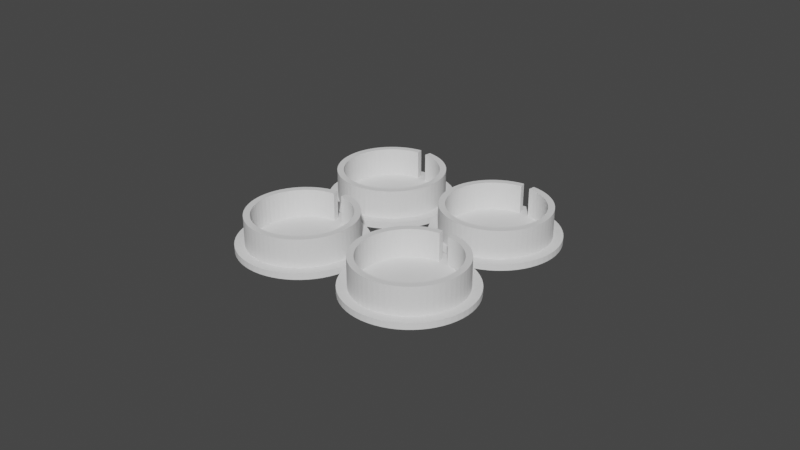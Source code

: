 # Source: 4_coin_base.blend  (saved by Blender 2.93.21; exported with 4.5.12 LTS)
import bpy
from mathutils import Matrix  # noqa: F401  (used for matrix-valued properties, if any)

bpy.ops.wm.read_factory_settings(use_empty=True)
scene = bpy.context.scene
scene.name = 'Scene'

# ---- collections
col_collection = bpy.data.collections.new('Collection'); scene.collection.children.link(col_collection)

# ---- world
world_world = bpy.data.worlds.new('World'); scene.world = world_world
world_world.use_nodes = True; world_world.node_tree.nodes.clear()
_N = world_world.node_tree.nodes; _L = world_world.node_tree.links
n0 = _N.new('ShaderNodeOutputWorld'); n0.name = 'World Output'; n0.location = (300, 300)
n1 = _N.new('ShaderNodeBackground'); n1.name = 'Background'; n1.location = (10, 300)
n1.inputs[0].default_value = (0.05088, 0.05088, 0.05088, 1.0)
_L.new(n1.outputs[0], n0.inputs[0])
n0.is_active_output = True
world_world.color = (0.05088, 0.05088, 0.05088)
world_world.use_sun_shadow = False
world_world.sun_shadow_jitter_overblur = 0.0

# ---- meshes
me_coin_base = bpy.data.meshes.new('coin_base')
me_coin_base.from_pydata([(0.001777, 0.01691, 0.002), (0.001777, 0.01691, 0.011), (0.003534, 0.01663, 0.011), (0.003534, 0.01663, 0.002), (0.005253, 0.01617, 0.011), (0.005253, 0.01617, 0.002), (0.006915, 0.01553, 0.011), (0.006915, 0.01553, 0.002), (0.0085, 0.01472, 0.011), (0.0085, 0.01472, 0.002), (0.009992, 0.01375, 0.011), (0.009992, 0.01375, 0.002), (0.01138, 0.01263, 0.011), (0.01138, 0.01263, 0.002), (0.01263, 0.01138, 0.011), (0.01263, 0.01138, 0.002), (0.01375, 0.009992, 0.011), (0.01375, 0.009992, 0.002), (0.01472, 0.0085, 0.011), (0.01472, 0.0085, 0.002), (0.01553, 0.006915, 0.011), (0.01553, 0.006915, 0.002), (0.01617, 0.005253, 0.011), (0.01617, 0.005253, 0.002), (0.01663, 0.003534, 0.011), (0.01663, 0.003534, 0.002), (0.01691, 0.001777, 0.011), (0.01691, 0.001777, 0.002), (0.017, -7.431e-10, 0.011), (0.017, -7.431e-10, 0.002), (0.01691, -0.001777, 0.011), (0.01691, -0.001777, 0.002), (0.01663, -0.003534, 0.011), (0.01663, -0.003534, 0.002), (0.01617, -0.005253, 0.011), (0.01617, -0.005253, 0.002), (0.01553, -0.006915, 0.011), (0.01553, -0.006915, 0.002), (0.01472, -0.0085, 0.011), (0.01472, -0.0085, 0.002), (0.01375, -0.009992, 0.011), (0.01375, -0.009992, 0.002), (0.01263, -0.01138, 0.011), (0.01263, -0.01138, 0.002), (0.01138, -0.01263, 0.011), (0.01138, -0.01263, 0.002), (0.009992, -0.01375, 0.011), (0.009992, -0.01375, 0.002), (0.0085, -0.01472, 0.011), (0.0085, -0.01472, 0.002), (0.006915, -0.01553, 0.011), (0.006915, -0.01553, 0.002), (0.005253, -0.01617, 0.011), (0.005253, -0.01617, 0.002), (0.003534, -0.01663, 0.011), (0.003534, -0.01663, 0.002), (0.001777, -0.01691, 0.011), (0.001777, -0.01691, 0.002), (-1.486e-09, -0.017, 0.011), (-1.486e-09, -0.017, 0.002), (-0.001777, -0.01691, 0.011), (-0.001777, -0.01691, 0.002), (-0.003535, -0.01663, 0.011), (-0.003535, -0.01663, 0.002), (-0.005253, -0.01617, 0.011), (-0.005253, -0.01617, 0.002), (-0.006915, -0.01553, 0.011), (-0.006915, -0.01553, 0.002), (-0.0085, -0.01472, 0.011), (-0.0085, -0.01472, 0.002), (-0.009992, -0.01375, 0.011), (-0.009992, -0.01375, 0.002), (-0.01138, -0.01263, 0.011), (-0.01138, -0.01263, 0.002), (-0.01263, -0.01138, 0.011), (-0.01263, -0.01138, 0.002), (-0.01375, -0.009992, 0.011), (-0.01375, -0.009992, 0.002), (-0.01472, -0.0085, 0.011), (-0.01472, -0.0085, 0.002), (-0.01553, -0.006915, 0.011), (-0.01553, -0.006915, 0.002), (-0.01617, -0.005253, 0.011), (-0.01617, -0.005253, 0.002), (-0.01663, -0.003535, 0.011), (-0.01663, -0.003535, 0.002), (-0.01691, -0.001777, 0.011), (-0.01691, -0.001777, 0.002), (-0.017, 2.027e-10, 0.011), (-0.017, 2.027e-10, 0.002), (-0.01691, 0.001777, 0.011), (-0.01691, 0.001777, 0.002), (-0.01663, 0.003534, 0.011), (-0.01663, 0.003534, 0.002), (-0.01617, 0.005253, 0.011), (-0.01617, 0.005253, 0.002), (-0.01553, 0.006915, 0.011), (-0.01553, 0.006915, 0.002), (-0.01472, 0.0085, 0.011), (-0.01472, 0.0085, 0.002), (-0.01375, 0.009992, 0.011), (-0.01375, 0.009992, 0.002), (-0.01263, 0.01138, 0.011), (-0.01263, 0.01138, 0.002), (-0.01138, 0.01263, 0.011), (-0.01138, 0.01263, 0.002), (-0.009992, 0.01375, 0.011), (-0.009992, 0.01375, 0.002), (-0.0085, 0.01472, 0.011), (-0.0085, 0.01472, 0.002), (-0.006915, 0.01553, 0.011), (-0.006915, 0.01553, 0.002), (-0.005253, 0.01617, 0.011), (-0.005253, 0.01617, 0.002), (-0.003535, 0.01663, 0.011), (-0.003535, 0.01663, 0.002), (-0.001777, 0.01691, 0.011), (-0.001777, 0.01691, 0.002), (0.001464, 0.01493, 0.002), (0.003119, 0.01467, 0.002), (0.003119, 0.01467, 0.011), (0.001464, 0.01493, 0.011), (0.004635, 0.01427, 0.002), (0.004635, 0.01427, 0.011), (0.006101, 0.0137, 0.002), (0.006101, 0.0137, 0.011), (0.0075, 0.01299, 0.002), (0.0075, 0.01299, 0.011), (0.008817, 0.01214, 0.002), (0.008817, 0.01214, 0.011), (0.01004, 0.01115, 0.002), (0.01004, 0.01115, 0.011), (0.01115, 0.01004, 0.002), (0.01115, 0.01004, 0.011), (0.01214, 0.008817, 0.002), (0.01214, 0.008817, 0.011), (0.01299, 0.0075, 0.002), (0.01299, 0.0075, 0.011), (0.0137, 0.006101, 0.002), (0.0137, 0.006101, 0.011), (0.01427, 0.004635, 0.002), (0.01427, 0.004635, 0.011), (0.01467, 0.003119, 0.002), (0.01467, 0.003119, 0.011), (0.01492, 0.001568, 0.002), (0.01492, 0.001568, 0.011), (0.015, -7.431e-10, 0.002), (0.015, -7.431e-10, 0.011), (0.01492, -0.001568, 0.002), (0.01492, -0.001568, 0.011), (0.01467, -0.003119, 0.002), (0.01467, -0.003119, 0.011), (0.01427, -0.004635, 0.002), (0.01427, -0.004635, 0.011), (0.0137, -0.006101, 0.002), (0.0137, -0.006101, 0.011), (0.01299, -0.0075, 0.002), (0.01299, -0.0075, 0.011), (0.01214, -0.008817, 0.002), (0.01214, -0.008817, 0.011), (0.01115, -0.01004, 0.002), (0.01115, -0.01004, 0.011), (0.01004, -0.01115, 0.002), (0.01004, -0.01115, 0.011), (0.008817, -0.01214, 0.002), (0.008817, -0.01214, 0.011), (0.0075, -0.01299, 0.002), (0.0075, -0.01299, 0.011), (0.006101, -0.0137, 0.002), (0.006101, -0.0137, 0.011), (0.004635, -0.01427, 0.002), (0.004635, -0.01427, 0.011), (0.003119, -0.01467, 0.002), (0.003119, -0.01467, 0.011), (0.001568, -0.01492, 0.002), (0.001568, -0.01492, 0.011), (-1.486e-09, -0.015, 0.002), (-1.486e-09, -0.015, 0.011), (-0.001568, -0.01492, 0.002), (-0.001568, -0.01492, 0.011), (-0.003119, -0.01467, 0.002), (-0.003119, -0.01467, 0.011), (-0.004635, -0.01427, 0.002), (-0.004635, -0.01427, 0.011), (-0.006101, -0.0137, 0.002), (-0.006101, -0.0137, 0.011), (-0.0075, -0.01299, 0.002), (-0.0075, -0.01299, 0.011), (-0.008817, -0.01214, 0.002), (-0.008817, -0.01214, 0.011), (-0.01004, -0.01115, 0.002), (-0.01004, -0.01115, 0.011), (-0.01115, -0.01004, 0.002), (-0.01115, -0.01004, 0.011), (-0.01214, -0.008817, 0.002), (-0.01214, -0.008817, 0.011), (-0.01299, -0.0075, 0.002), (-0.01299, -0.0075, 0.011), (-0.0137, -0.006101, 0.002), (-0.0137, -0.006101, 0.011), (-0.01427, -0.004635, 0.002), (-0.01427, -0.004635, 0.011), (-0.01467, -0.003119, 0.002), (-0.01467, -0.003119, 0.011), (-0.01492, -0.001568, 0.002), (-0.01492, -0.001568, 0.011), (-0.015, 2.027e-10, 0.002), (-0.015, 2.027e-10, 0.011), (-0.01492, 0.001568, 0.002), (-0.01492, 0.001568, 0.011), (-0.01467, 0.003119, 0.002), (-0.01467, 0.003119, 0.011), (-0.01427, 0.004635, 0.002), (-0.01427, 0.004635, 0.011), (-0.0137, 0.006101, 0.002), (-0.0137, 0.006101, 0.011), (-0.01299, 0.0075, 0.002), (-0.01299, 0.0075, 0.011), (-0.01214, 0.008817, 0.002), (-0.01214, 0.008817, 0.011), (-0.01115, 0.01004, 0.002), (-0.01115, 0.01004, 0.011), (-0.01004, 0.01115, 0.002), (-0.01004, 0.01115, 0.011), (-0.008817, 0.01214, 0.002), (-0.008817, 0.01214, 0.011), (-0.0075, 0.01299, 0.002), (-0.0075, 0.01299, 0.011), (-0.006101, 0.0137, 0.002), (-0.006101, 0.0137, 0.011), (-0.004635, 0.01427, 0.002), (-0.004635, 0.01427, 0.011), (-0.003119, 0.01467, 0.002), (-0.003119, 0.01467, 0.011), (-0.001464, 0.01493, 0.002), (-0.001464, 0.01493, 0.011), (0.0, 0.02, 0.0), (0.0, 0.02, 0.002), (0.002091, 0.01989, 0.002), (0.002091, 0.01989, 0.0), (0.004158, 0.01956, 0.002), (0.004158, 0.01956, 0.0), (0.00618, 0.01902, 0.002), (0.00618, 0.01902, 0.0), (0.008135, 0.01827, 0.002), (0.008135, 0.01827, 0.0), (0.01, 0.01732, 0.002), (0.01, 0.01732, 0.0), (0.01176, 0.01618, 0.002), (0.01176, 0.01618, 0.0), (0.01338, 0.01486, 0.002), (0.01338, 0.01486, 0.0), (0.01486, 0.01338, 0.002), (0.01486, 0.01338, 0.0), (0.01618, 0.01176, 0.002), (0.01618, 0.01176, 0.0), (0.01732, 0.01, 0.002), (0.01732, 0.01, 0.0), (0.01827, 0.008135, 0.002), (0.01827, 0.008135, 0.0), (0.01902, 0.00618, 0.002), (0.01902, 0.00618, 0.0), (0.01956, 0.004158, 0.002), (0.01956, 0.004158, 0.0), (0.01989, 0.002091, 0.002), (0.01989, 0.002091, 0.0), (0.02, -8.742e-10, 0.002), (0.02, -8.742e-10, 0.0), (0.01989, -0.002091, 0.002), (0.01989, -0.002091, 0.0), (0.01956, -0.004158, 0.002), (0.01956, -0.004158, 0.0), (0.01902, -0.00618, 0.002), (0.01902, -0.00618, 0.0), (0.01827, -0.008135, 0.002), (0.01827, -0.008135, 0.0), (0.01732, -0.01, 0.002), (0.01732, -0.01, 0.0), (0.01618, -0.01176, 0.002), (0.01618, -0.01176, 0.0), (0.01486, -0.01338, 0.002), (0.01486, -0.01338, 0.0), (0.01338, -0.01486, 0.002), (0.01338, -0.01486, 0.0), (0.01176, -0.01618, 0.002), (0.01176, -0.01618, 0.0), (0.01, -0.01732, 0.002), (0.01, -0.01732, 0.0), (0.008135, -0.01827, 0.002), (0.008135, -0.01827, 0.0), (0.00618, -0.01902, 0.002), (0.00618, -0.01902, 0.0), (0.004158, -0.01956, 0.002), (0.004158, -0.01956, 0.0), (0.002091, -0.01989, 0.002), (0.002091, -0.01989, 0.0), (-1.748e-09, -0.02, 0.002), (-1.748e-09, -0.02, 0.0), (-0.002091, -0.01989, 0.002), (-0.002091, -0.01989, 0.0), (-0.004158, -0.01956, 0.002), (-0.004158, -0.01956, 0.0), (-0.00618, -0.01902, 0.002), (-0.00618, -0.01902, 0.0), (-0.008135, -0.01827, 0.002), (-0.008135, -0.01827, 0.0), (-0.01, -0.01732, 0.002), (-0.01, -0.01732, 0.0), (-0.01176, -0.01618, 0.002), (-0.01176, -0.01618, 0.0), (-0.01338, -0.01486, 0.002), (-0.01338, -0.01486, 0.0), (-0.01486, -0.01338, 0.002), (-0.01486, -0.01338, 0.0), (-0.01618, -0.01176, 0.002), (-0.01618, -0.01176, 0.0), (-0.01732, -0.01, 0.002), (-0.01732, -0.01, 0.0), (-0.01827, -0.008135, 0.002), (-0.01827, -0.008135, 0.0), (-0.01902, -0.00618, 0.002), (-0.01902, -0.00618, 0.0), (-0.01956, -0.004158, 0.002), (-0.01956, -0.004158, 0.0), (-0.01989, -0.002091, 0.002), (-0.01989, -0.002091, 0.0), (-0.02, 2.385e-10, 0.002), (-0.02, 2.385e-10, 0.0), (-0.01989, 0.002091, 0.002), (-0.01989, 0.002091, 0.0), (-0.01956, 0.004158, 0.002), (-0.01956, 0.004158, 0.0), (-0.01902, 0.00618, 0.002), (-0.01902, 0.00618, 0.0), (-0.01827, 0.008135, 0.002), (-0.01827, 0.008135, 0.0), (-0.01732, 0.01, 0.002), (-0.01732, 0.01, 0.0), (-0.01618, 0.01176, 0.002), (-0.01618, 0.01176, 0.0), (-0.01486, 0.01338, 0.002), (-0.01486, 0.01338, 0.0), (-0.01338, 0.01486, 0.002), (-0.01338, 0.01486, 0.0), (-0.01176, 0.01618, 0.002), (-0.01176, 0.01618, 0.0), (-0.01, 0.01732, 0.002), (-0.01, 0.01732, 0.0), (-0.008135, 0.01827, 0.002), (-0.008135, 0.01827, 0.0), (-0.00618, 0.01902, 0.002), (-0.00618, 0.01902, 0.0), (-0.004158, 0.01956, 0.002), (-0.004158, 0.01956, 0.0), (-0.002091, 0.01989, 0.002), (-0.002091, 0.01989, 0.0)], [], [(0, 1, 2), (0, 2, 3), (3, 2, 4), (3, 4, 5), (5, 4, 6), (5, 6, 7), (7, 6, 8), (7, 8, 9), (9, 8, 10), (9, 10, 11), (11, 10, 12), (11, 12, 13), (13, 12, 14), (13, 14, 15), (15, 14, 16), (15, 16, 17), (17, 16, 18), (17, 18, 19), (19, 18, 20), (19, 20, 21), (21, 20, 22), (21, 22, 23), (23, 22, 24), (23, 24, 25), (25, 24, 26), (25, 26, 27), (27, 26, 28), (27, 28, 29), (29, 28, 30), (29, 30, 31), (31, 30, 32), (31, 32, 33), (33, 32, 34), (33, 34, 35), (35, 34, 36), (35, 36, 37), (37, 36, 38), (37, 38, 39), (39, 38, 40), (39, 40, 41), (41, 40, 42), (41, 42, 43), (43, 42, 44), (43, 44, 45), (45, 44, 46), (45, 46, 47), (47, 46, 48), (47, 48, 49), (49, 48, 50), (49, 50, 51), (51, 50, 52), (51, 52, 53), (53, 52, 54), (53, 54, 55), (55, 54, 56), (55, 56, 57), (57, 56, 58), (57, 58, 59), (59, 58, 60), (59, 60, 61), (61, 60, 62), (61, 62, 63), (63, 62, 64), (63, 64, 65), (65, 64, 66), (65, 66, 67), (67, 66, 68), (67, 68, 69), (69, 68, 70), (69, 70, 71), (71, 70, 72), (71, 72, 73), (73, 72, 74), (73, 74, 75), (75, 74, 76), (75, 76, 77), (77, 76, 78), (77, 78, 79), (79, 78, 80), (79, 80, 81), (81, 80, 82), (81, 82, 83), (83, 82, 84), (83, 84, 85), (85, 84, 86), (85, 86, 87), (87, 86, 88), (87, 88, 89), (89, 88, 90), (89, 90, 91), (91, 90, 92), (91, 92, 93), (93, 92, 94), (93, 94, 95), (95, 94, 96), (95, 96, 97), (97, 96, 98), (97, 98, 99), (99, 98, 100), (99, 100, 101), (101, 100, 102), (101, 102, 103), (103, 102, 104), (103, 104, 105), (105, 104, 106), (105, 106, 107), (107, 106, 108), (107, 108, 109), (109, 108, 110), (109, 110, 111), (111, 110, 112), (111, 112, 113), (113, 112, 114), (113, 114, 115), (115, 114, 116), (115, 116, 117), (118, 119, 120), (118, 120, 121), (119, 122, 123), (119, 123, 120), (122, 124, 125), (122, 125, 123), (124, 126, 127), (124, 127, 125), (126, 128, 129), (126, 129, 127), (128, 130, 131), (128, 131, 129), (130, 132, 133), (130, 133, 131), (132, 134, 135), (132, 135, 133), (134, 136, 137), (134, 137, 135), (136, 138, 139), (136, 139, 137), (138, 140, 141), (138, 141, 139), (140, 142, 143), (140, 143, 141), (142, 144, 145), (142, 145, 143), (144, 146, 147), (144, 147, 145), (146, 148, 149), (146, 149, 147), (148, 150, 151), (148, 151, 149), (150, 152, 153), (150, 153, 151), (152, 154, 155), (152, 155, 153), (154, 156, 157), (154, 157, 155), (156, 158, 159), (156, 159, 157), (158, 160, 161), (158, 161, 159), (160, 162, 163), (160, 163, 161), (162, 164, 165), (162, 165, 163), (164, 166, 167), (164, 167, 165), (166, 168, 169), (166, 169, 167), (168, 170, 171), (168, 171, 169), (170, 172, 173), (170, 173, 171), (172, 174, 175), (172, 175, 173), (174, 176, 177), (174, 177, 175), (176, 178, 179), (176, 179, 177), (178, 180, 181), (178, 181, 179), (180, 182, 183), (180, 183, 181), (182, 184, 185), (182, 185, 183), (184, 186, 187), (184, 187, 185), (186, 188, 189), (186, 189, 187), (188, 190, 191), (188, 191, 189), (190, 192, 193), (190, 193, 191), (192, 194, 195), (192, 195, 193), (194, 196, 197), (194, 197, 195), (196, 198, 199), (196, 199, 197), (198, 200, 201), (198, 201, 199), (200, 202, 203), (200, 203, 201), (202, 204, 205), (202, 205, 203), (204, 206, 207), (204, 207, 205), (206, 208, 209), (206, 209, 207), (208, 210, 211), (208, 211, 209), (210, 212, 213), (210, 213, 211), (212, 214, 215), (212, 215, 213), (214, 216, 217), (214, 217, 215), (216, 218, 219), (216, 219, 217), (218, 220, 221), (218, 221, 219), (220, 222, 223), (220, 223, 221), (222, 224, 225), (222, 225, 223), (224, 226, 227), (224, 227, 225), (226, 228, 229), (226, 229, 227), (228, 230, 231), (228, 231, 229), (230, 232, 233), (230, 233, 231), (232, 234, 235), (232, 235, 233), (1, 0, 118), (1, 118, 121), (0, 3, 119), (0, 119, 118), (2, 1, 121), (2, 121, 120), (3, 5, 122), (3, 122, 119), (4, 2, 120), (4, 120, 123), (5, 7, 124), (5, 124, 122), (6, 4, 123), (6, 123, 125), (7, 9, 126), (7, 126, 124), (8, 6, 125), (8, 125, 127), (9, 11, 128), (9, 128, 126), (10, 8, 127), (10, 127, 129), (11, 13, 130), (11, 130, 128), (12, 10, 129), (12, 129, 131), (13, 15, 132), (13, 132, 130), (14, 12, 131), (14, 131, 133), (15, 17, 134), (15, 134, 132), (16, 14, 133), (16, 133, 135), (17, 19, 136), (17, 136, 134), (18, 16, 135), (18, 135, 137), (19, 21, 138), (19, 138, 136), (20, 18, 137), (20, 137, 139), (21, 23, 140), (21, 140, 138), (22, 20, 139), (22, 139, 141), (23, 25, 142), (23, 142, 140), (24, 22, 141), (24, 141, 143), (25, 27, 144), (25, 144, 142), (26, 24, 143), (26, 143, 145), (27, 29, 146), (27, 146, 144), (28, 26, 145), (28, 145, 147), (29, 31, 148), (29, 148, 146), (30, 28, 147), (30, 147, 149), (31, 33, 150), (31, 150, 148), (32, 30, 149), (32, 149, 151), (33, 35, 152), (33, 152, 150), (34, 32, 151), (34, 151, 153), (35, 37, 154), (35, 154, 152), (36, 34, 153), (36, 153, 155), (37, 39, 156), (37, 156, 154), (38, 36, 155), (38, 155, 157), (39, 41, 158), (39, 158, 156), (40, 38, 157), (40, 157, 159), (41, 43, 160), (41, 160, 158), (42, 40, 159), (42, 159, 161), (43, 45, 162), (43, 162, 160), (44, 42, 161), (44, 161, 163), (45, 47, 164), (45, 164, 162), (46, 44, 163), (46, 163, 165), (47, 49, 166), (47, 166, 164), (48, 46, 165), (48, 165, 167), (49, 51, 168), (49, 168, 166), (50, 48, 167), (50, 167, 169), (51, 53, 170), (51, 170, 168), (52, 50, 169), (52, 169, 171), (53, 55, 172), (53, 172, 170), (54, 52, 171), (54, 171, 173), (55, 57, 174), (55, 174, 172), (56, 54, 173), (56, 173, 175), (57, 59, 176), (57, 176, 174), (58, 56, 175), (58, 175, 177), (59, 61, 178), (59, 178, 176), (60, 58, 177), (60, 177, 179), (61, 63, 180), (61, 180, 178), (62, 60, 179), (62, 179, 181), (63, 65, 182), (63, 182, 180), (64, 62, 181), (64, 181, 183), (65, 67, 184), (65, 184, 182), (66, 64, 183), (66, 183, 185), (67, 69, 186), (67, 186, 184), (68, 66, 185), (68, 185, 187), (69, 71, 188), (69, 188, 186), (70, 68, 187), (70, 187, 189), (71, 73, 190), (71, 190, 188), (72, 70, 189), (72, 189, 191), (73, 75, 192), (73, 192, 190), (74, 72, 191), (74, 191, 193), (75, 77, 194), (75, 194, 192), (76, 74, 193), (76, 193, 195), (77, 79, 196), (77, 196, 194), (78, 76, 195), (78, 195, 197), (79, 81, 198), (79, 198, 196), (80, 78, 197), (80, 197, 199), (81, 83, 200), (81, 200, 198), (82, 80, 199), (82, 199, 201), (83, 85, 202), (83, 202, 200), (84, 82, 201), (84, 201, 203), (85, 87, 204), (85, 204, 202), (86, 84, 203), (86, 203, 205), (87, 89, 206), (87, 206, 204), (88, 86, 205), (88, 205, 207), (89, 91, 208), (89, 208, 206), (90, 88, 207), (90, 207, 209), (91, 93, 210), (91, 210, 208), (92, 90, 209), (92, 209, 211), (93, 95, 212), (93, 212, 210), (94, 92, 211), (94, 211, 213), (95, 97, 214), (95, 214, 212), (96, 94, 213), (96, 213, 215), (97, 99, 216), (97, 216, 214), (98, 96, 215), (98, 215, 217), (99, 101, 218), (99, 218, 216), (100, 98, 217), (100, 217, 219), (101, 103, 220), (101, 220, 218), (102, 100, 219), (102, 219, 221), (103, 105, 222), (103, 222, 220), (104, 102, 221), (104, 221, 223), (105, 107, 224), (105, 224, 222), (106, 104, 223), (106, 223, 225), (107, 109, 226), (107, 226, 224), (108, 106, 225), (108, 225, 227), (109, 111, 228), (109, 228, 226), (110, 108, 227), (110, 227, 229), (111, 113, 230), (111, 230, 228), (112, 110, 229), (112, 229, 231), (113, 115, 232), (113, 232, 230), (114, 112, 231), (114, 231, 233), (115, 117, 234), (115, 234, 232), (116, 114, 233), (116, 233, 235), (117, 116, 235), (117, 235, 234), (236, 237, 238), (236, 238, 239), (239, 238, 240), (239, 240, 241), (241, 240, 242), (241, 242, 243), (243, 242, 244), (243, 244, 245), (245, 244, 246), (245, 246, 247), (247, 246, 248), (247, 248, 249), (249, 248, 250), (249, 250, 251), (251, 250, 252), (251, 252, 253), (253, 252, 254), (253, 254, 255), (255, 254, 256), (255, 256, 257), (257, 256, 258), (257, 258, 259), (259, 258, 260), (259, 260, 261), (261, 260, 262), (261, 262, 263), (263, 262, 264), (263, 264, 265), (265, 264, 266), (265, 266, 267), (267, 266, 268), (267, 268, 269), (269, 268, 270), (269, 270, 271), (271, 270, 272), (271, 272, 273), (273, 272, 274), (273, 274, 275), (275, 274, 276), (275, 276, 277), (277, 276, 278), (277, 278, 279), (279, 278, 280), (279, 280, 281), (281, 280, 282), (281, 282, 283), (283, 282, 284), (283, 284, 285), (285, 284, 286), (285, 286, 287), (287, 286, 288), (287, 288, 289), (289, 288, 290), (289, 290, 291), (291, 290, 292), (291, 292, 293), (293, 292, 294), (293, 294, 295), (295, 294, 296), (295, 296, 297), (297, 296, 298), (297, 298, 299), (299, 298, 300), (299, 300, 301), (301, 300, 302), (301, 302, 303), (303, 302, 304), (303, 304, 305), (305, 304, 306), (305, 306, 307), (307, 306, 308), (307, 308, 309), (309, 308, 310), (309, 310, 311), (311, 310, 312), (311, 312, 313), (313, 312, 314), (313, 314, 315), (315, 314, 316), (315, 316, 317), (317, 316, 318), (317, 318, 319), (319, 318, 320), (319, 320, 321), (321, 320, 322), (321, 322, 323), (323, 322, 324), (323, 324, 325), (325, 324, 326), (325, 326, 327), (327, 326, 328), (327, 328, 329), (329, 328, 330), (329, 330, 331), (331, 330, 332), (331, 332, 333), (333, 332, 334), (333, 334, 335), (335, 334, 336), (335, 336, 337), (337, 336, 338), (337, 338, 339), (339, 338, 340), (339, 340, 341), (341, 340, 342), (341, 342, 343), (343, 342, 344), (343, 344, 345), (345, 344, 346), (345, 346, 347), (347, 346, 348), (347, 348, 349), (349, 348, 350), (349, 350, 351), (351, 350, 352), (351, 352, 353), (240, 238, 237), (237, 354, 352), (352, 350, 348), (348, 346, 344), (344, 342, 340), (340, 338, 336), (336, 334, 332), (332, 330, 328), (328, 326, 324), (324, 322, 320), (320, 318, 316), (316, 314, 312), (312, 310, 308), (308, 306, 304), (304, 302, 300), (300, 298, 296), (296, 294, 292), (292, 290, 288), (288, 286, 284), (284, 282, 280), (280, 278, 276), (276, 274, 272), (272, 270, 268), (268, 266, 264), (264, 262, 260), (260, 258, 256), (256, 254, 252), (252, 250, 248), (248, 246, 244), (244, 242, 240), (240, 237, 352), (352, 348, 344), (344, 340, 336), (336, 332, 328), (328, 324, 320), (320, 316, 312), (312, 308, 304), (304, 300, 296), (296, 292, 288), (288, 284, 280), (280, 276, 272), (272, 268, 264), (264, 260, 256), (256, 252, 248), (248, 244, 240), (240, 352, 344), (344, 336, 328), (328, 320, 312), (312, 304, 296), (296, 288, 280), (280, 272, 264), (264, 256, 248), (248, 240, 344), (344, 328, 312), (312, 296, 280), (280, 264, 248), (248, 344, 312), (312, 280, 248), (353, 352, 354), (353, 354, 355), (355, 354, 237), (355, 237, 236), (355, 236, 239), (239, 241, 243), (243, 245, 247), (247, 249, 251), (251, 253, 255), (255, 257, 259), (259, 261, 263), (263, 265, 267), (267, 269, 271), (271, 273, 275), (275, 277, 279), (279, 281, 283), (283, 285, 287), (287, 289, 291), (291, 293, 295), (295, 297, 299), (299, 301, 303), (303, 305, 307), (307, 309, 311), (311, 313, 315), (315, 317, 319), (319, 321, 323), (323, 325, 327), (327, 329, 331), (331, 333, 335), (335, 337, 339), (339, 341, 343), (343, 345, 347), (347, 349, 351), (351, 353, 355), (355, 239, 243), (243, 247, 251), (251, 255, 259), (259, 263, 267), (267, 271, 275), (275, 279, 283), (283, 287, 291), (291, 295, 299), (299, 303, 307), (307, 311, 315), (315, 319, 323), (323, 327, 331), (331, 335, 339), (339, 343, 347), (347, 351, 355), (355, 243, 251), (251, 259, 267), (267, 275, 283), (283, 291, 299), (299, 307, 315), (315, 323, 331), (331, 339, 347), (347, 355, 251), (251, 267, 283), (283, 299, 315), (315, 331, 347), (347, 251, 283), (283, 315, 347)])
me_coin_base.use_remesh_fix_poles = True
me_coin_base.use_remesh_preserve_attributes = False
me_coin_base.update()
me_coin_base_001 = bpy.data.meshes.new('coin_base.001')
me_coin_base_001.from_pydata([(0.001777, 0.01691, 0.002), (0.001777, 0.01691, 0.011), (0.003534, 0.01663, 0.011), (0.003534, 0.01663, 0.002), (0.005253, 0.01617, 0.011), (0.005253, 0.01617, 0.002), (0.006915, 0.01553, 0.011), (0.006915, 0.01553, 0.002), (0.0085, 0.01472, 0.011), (0.0085, 0.01472, 0.002), (0.009992, 0.01375, 0.011), (0.009992, 0.01375, 0.002), (0.01138, 0.01263, 0.011), (0.01138, 0.01263, 0.002), (0.01263, 0.01138, 0.011), (0.01263, 0.01138, 0.002), (0.01375, 0.009992, 0.011), (0.01375, 0.009992, 0.002), (0.01472, 0.0085, 0.011), (0.01472, 0.0085, 0.002), (0.01553, 0.006915, 0.011), (0.01553, 0.006915, 0.002), (0.01617, 0.005253, 0.011), (0.01617, 0.005253, 0.002), (0.01663, 0.003534, 0.011), (0.01663, 0.003534, 0.002), (0.01691, 0.001777, 0.011), (0.01691, 0.001777, 0.002), (0.017, -7.431e-10, 0.011), (0.017, -7.431e-10, 0.002), (0.01691, -0.001777, 0.011), (0.01691, -0.001777, 0.002), (0.01663, -0.003534, 0.011), (0.01663, -0.003534, 0.002), (0.01617, -0.005253, 0.011), (0.01617, -0.005253, 0.002), (0.01553, -0.006915, 0.011), (0.01553, -0.006915, 0.002), (0.01472, -0.0085, 0.011), (0.01472, -0.0085, 0.002), (0.01375, -0.009992, 0.011), (0.01375, -0.009992, 0.002), (0.01263, -0.01138, 0.011), (0.01263, -0.01138, 0.002), (0.01138, -0.01263, 0.011), (0.01138, -0.01263, 0.002), (0.009992, -0.01375, 0.011), (0.009992, -0.01375, 0.002), (0.0085, -0.01472, 0.011), (0.0085, -0.01472, 0.002), (0.006915, -0.01553, 0.011), (0.006915, -0.01553, 0.002), (0.005253, -0.01617, 0.011), (0.005253, -0.01617, 0.002), (0.003534, -0.01663, 0.011), (0.003534, -0.01663, 0.002), (0.001777, -0.01691, 0.011), (0.001777, -0.01691, 0.002), (-1.486e-09, -0.017, 0.011), (-1.486e-09, -0.017, 0.002), (-0.001777, -0.01691, 0.011), (-0.001777, -0.01691, 0.002), (-0.003535, -0.01663, 0.011), (-0.003535, -0.01663, 0.002), (-0.005253, -0.01617, 0.011), (-0.005253, -0.01617, 0.002), (-0.006915, -0.01553, 0.011), (-0.006915, -0.01553, 0.002), (-0.0085, -0.01472, 0.011), (-0.0085, -0.01472, 0.002), (-0.009992, -0.01375, 0.011), (-0.009992, -0.01375, 0.002), (-0.01138, -0.01263, 0.011), (-0.01138, -0.01263, 0.002), (-0.01263, -0.01138, 0.011), (-0.01263, -0.01138, 0.002), (-0.01375, -0.009992, 0.011), (-0.01375, -0.009992, 0.002), (-0.01472, -0.0085, 0.011), (-0.01472, -0.0085, 0.002), (-0.01553, -0.006915, 0.011), (-0.01553, -0.006915, 0.002), (-0.01617, -0.005253, 0.011), (-0.01617, -0.005253, 0.002), (-0.01663, -0.003535, 0.011), (-0.01663, -0.003535, 0.002), (-0.01691, -0.001777, 0.011), (-0.01691, -0.001777, 0.002), (-0.017, 2.027e-10, 0.011), (-0.017, 2.027e-10, 0.002), (-0.01691, 0.001777, 0.011), (-0.01691, 0.001777, 0.002), (-0.01663, 0.003534, 0.011), (-0.01663, 0.003534, 0.002), (-0.01617, 0.005253, 0.011), (-0.01617, 0.005253, 0.002), (-0.01553, 0.006915, 0.011), (-0.01553, 0.006915, 0.002), (-0.01472, 0.0085, 0.011), (-0.01472, 0.0085, 0.002), (-0.01375, 0.009992, 0.011), (-0.01375, 0.009992, 0.002), (-0.01263, 0.01138, 0.011), (-0.01263, 0.01138, 0.002), (-0.01138, 0.01263, 0.011), (-0.01138, 0.01263, 0.002), (-0.009992, 0.01375, 0.011), (-0.009992, 0.01375, 0.002), (-0.0085, 0.01472, 0.011), (-0.0085, 0.01472, 0.002), (-0.006915, 0.01553, 0.011), (-0.006915, 0.01553, 0.002), (-0.005253, 0.01617, 0.011), (-0.005253, 0.01617, 0.002), (-0.003535, 0.01663, 0.011), (-0.003535, 0.01663, 0.002), (-0.001777, 0.01691, 0.011), (-0.001777, 0.01691, 0.002), (0.001464, 0.01493, 0.002), (0.003119, 0.01467, 0.002), (0.003119, 0.01467, 0.011), (0.001464, 0.01493, 0.011), (0.004635, 0.01427, 0.002), (0.004635, 0.01427, 0.011), (0.006101, 0.0137, 0.002), (0.006101, 0.0137, 0.011), (0.0075, 0.01299, 0.002), (0.0075, 0.01299, 0.011), (0.008817, 0.01214, 0.002), (0.008817, 0.01214, 0.011), (0.01004, 0.01115, 0.002), (0.01004, 0.01115, 0.011), (0.01115, 0.01004, 0.002), (0.01115, 0.01004, 0.011), (0.01214, 0.008817, 0.002), (0.01214, 0.008817, 0.011), (0.01299, 0.0075, 0.002), (0.01299, 0.0075, 0.011), (0.0137, 0.006101, 0.002), (0.0137, 0.006101, 0.011), (0.01427, 0.004635, 0.002), (0.01427, 0.004635, 0.011), (0.01467, 0.003119, 0.002), (0.01467, 0.003119, 0.011), (0.01492, 0.001568, 0.002), (0.01492, 0.001568, 0.011), (0.015, -7.431e-10, 0.002), (0.015, -7.431e-10, 0.011), (0.01492, -0.001568, 0.002), (0.01492, -0.001568, 0.011), (0.01467, -0.003119, 0.002), (0.01467, -0.003119, 0.011), (0.01427, -0.004635, 0.002), (0.01427, -0.004635, 0.011), (0.0137, -0.006101, 0.002), (0.0137, -0.006101, 0.011), (0.01299, -0.0075, 0.002), (0.01299, -0.0075, 0.011), (0.01214, -0.008817, 0.002), (0.01214, -0.008817, 0.011), (0.01115, -0.01004, 0.002), (0.01115, -0.01004, 0.011), (0.01004, -0.01115, 0.002), (0.01004, -0.01115, 0.011), (0.008817, -0.01214, 0.002), (0.008817, -0.01214, 0.011), (0.0075, -0.01299, 0.002), (0.0075, -0.01299, 0.011), (0.006101, -0.0137, 0.002), (0.006101, -0.0137, 0.011), (0.004635, -0.01427, 0.002), (0.004635, -0.01427, 0.011), (0.003119, -0.01467, 0.002), (0.003119, -0.01467, 0.011), (0.001568, -0.01492, 0.002), (0.001568, -0.01492, 0.011), (-1.486e-09, -0.015, 0.002), (-1.486e-09, -0.015, 0.011), (-0.001568, -0.01492, 0.002), (-0.001568, -0.01492, 0.011), (-0.003119, -0.01467, 0.002), (-0.003119, -0.01467, 0.011), (-0.004635, -0.01427, 0.002), (-0.004635, -0.01427, 0.011), (-0.006101, -0.0137, 0.002), (-0.006101, -0.0137, 0.011), (-0.0075, -0.01299, 0.002), (-0.0075, -0.01299, 0.011), (-0.008817, -0.01214, 0.002), (-0.008817, -0.01214, 0.011), (-0.01004, -0.01115, 0.002), (-0.01004, -0.01115, 0.011), (-0.01115, -0.01004, 0.002), (-0.01115, -0.01004, 0.011), (-0.01214, -0.008817, 0.002), (-0.01214, -0.008817, 0.011), (-0.01299, -0.0075, 0.002), (-0.01299, -0.0075, 0.011), (-0.0137, -0.006101, 0.002), (-0.0137, -0.006101, 0.011), (-0.01427, -0.004635, 0.002), (-0.01427, -0.004635, 0.011), (-0.01467, -0.003119, 0.002), (-0.01467, -0.003119, 0.011), (-0.01492, -0.001568, 0.002), (-0.01492, -0.001568, 0.011), (-0.015, 2.027e-10, 0.002), (-0.015, 2.027e-10, 0.011), (-0.01492, 0.001568, 0.002), (-0.01492, 0.001568, 0.011), (-0.01467, 0.003119, 0.002), (-0.01467, 0.003119, 0.011), (-0.01427, 0.004635, 0.002), (-0.01427, 0.004635, 0.011), (-0.0137, 0.006101, 0.002), (-0.0137, 0.006101, 0.011), (-0.01299, 0.0075, 0.002), (-0.01299, 0.0075, 0.011), (-0.01214, 0.008817, 0.002), (-0.01214, 0.008817, 0.011), (-0.01115, 0.01004, 0.002), (-0.01115, 0.01004, 0.011), (-0.01004, 0.01115, 0.002), (-0.01004, 0.01115, 0.011), (-0.008817, 0.01214, 0.002), (-0.008817, 0.01214, 0.011), (-0.0075, 0.01299, 0.002), (-0.0075, 0.01299, 0.011), (-0.006101, 0.0137, 0.002), (-0.006101, 0.0137, 0.011), (-0.004635, 0.01427, 0.002), (-0.004635, 0.01427, 0.011), (-0.003119, 0.01467, 0.002), (-0.003119, 0.01467, 0.011), (-0.001464, 0.01493, 0.002), (-0.001464, 0.01493, 0.011), (0.0, 0.02, 0.0), (0.0, 0.02, 0.002), (0.002091, 0.01989, 0.002), (0.002091, 0.01989, 0.0), (0.004158, 0.01956, 0.002), (0.004158, 0.01956, 0.0), (0.00618, 0.01902, 0.002), (0.00618, 0.01902, 0.0), (0.008135, 0.01827, 0.002), (0.008135, 0.01827, 0.0), (0.01, 0.01732, 0.002), (0.01, 0.01732, 0.0), (0.01176, 0.01618, 0.002), (0.01176, 0.01618, 0.0), (0.01338, 0.01486, 0.002), (0.01338, 0.01486, 0.0), (0.01486, 0.01338, 0.002), (0.01486, 0.01338, 0.0), (0.01618, 0.01176, 0.002), (0.01618, 0.01176, 0.0), (0.01732, 0.01, 0.002), (0.01732, 0.01, 0.0), (0.01827, 0.008135, 0.002), (0.01827, 0.008135, 0.0), (0.01902, 0.00618, 0.002), (0.01902, 0.00618, 0.0), (0.01956, 0.004158, 0.002), (0.01956, 0.004158, 0.0), (0.01989, 0.002091, 0.002), (0.01989, 0.002091, 0.0), (0.02, -8.742e-10, 0.002), (0.02, -8.742e-10, 0.0), (0.01989, -0.002091, 0.002), (0.01989, -0.002091, 0.0), (0.01956, -0.004158, 0.002), (0.01956, -0.004158, 0.0), (0.01902, -0.00618, 0.002), (0.01902, -0.00618, 0.0), (0.01827, -0.008135, 0.002), (0.01827, -0.008135, 0.0), (0.01732, -0.01, 0.002), (0.01732, -0.01, 0.0), (0.01618, -0.01176, 0.002), (0.01618, -0.01176, 0.0), (0.01486, -0.01338, 0.002), (0.01486, -0.01338, 0.0), (0.01338, -0.01486, 0.002), (0.01338, -0.01486, 0.0), (0.01176, -0.01618, 0.002), (0.01176, -0.01618, 0.0), (0.01, -0.01732, 0.002), (0.01, -0.01732, 0.0), (0.008135, -0.01827, 0.002), (0.008135, -0.01827, 0.0), (0.00618, -0.01902, 0.002), (0.00618, -0.01902, 0.0), (0.004158, -0.01956, 0.002), (0.004158, -0.01956, 0.0), (0.002091, -0.01989, 0.002), (0.002091, -0.01989, 0.0), (-1.748e-09, -0.02, 0.002), (-1.748e-09, -0.02, 0.0), (-0.002091, -0.01989, 0.002), (-0.002091, -0.01989, 0.0), (-0.004158, -0.01956, 0.002), (-0.004158, -0.01956, 0.0), (-0.00618, -0.01902, 0.002), (-0.00618, -0.01902, 0.0), (-0.008135, -0.01827, 0.002), (-0.008135, -0.01827, 0.0), (-0.01, -0.01732, 0.002), (-0.01, -0.01732, 0.0), (-0.01176, -0.01618, 0.002), (-0.01176, -0.01618, 0.0), (-0.01338, -0.01486, 0.002), (-0.01338, -0.01486, 0.0), (-0.01486, -0.01338, 0.002), (-0.01486, -0.01338, 0.0), (-0.01618, -0.01176, 0.002), (-0.01618, -0.01176, 0.0), (-0.01732, -0.01, 0.002), (-0.01732, -0.01, 0.0), (-0.01827, -0.008135, 0.002), (-0.01827, -0.008135, 0.0), (-0.01902, -0.00618, 0.002), (-0.01902, -0.00618, 0.0), (-0.01956, -0.004158, 0.002), (-0.01956, -0.004158, 0.0), (-0.01989, -0.002091, 0.002), (-0.01989, -0.002091, 0.0), (-0.02, 2.385e-10, 0.002), (-0.02, 2.385e-10, 0.0), (-0.01989, 0.002091, 0.002), (-0.01989, 0.002091, 0.0), (-0.01956, 0.004158, 0.002), (-0.01956, 0.004158, 0.0), (-0.01902, 0.00618, 0.002), (-0.01902, 0.00618, 0.0), (-0.01827, 0.008135, 0.002), (-0.01827, 0.008135, 0.0), (-0.01732, 0.01, 0.002), (-0.01732, 0.01, 0.0), (-0.01618, 0.01176, 0.002), (-0.01618, 0.01176, 0.0), (-0.01486, 0.01338, 0.002), (-0.01486, 0.01338, 0.0), (-0.01338, 0.01486, 0.002), (-0.01338, 0.01486, 0.0), (-0.01176, 0.01618, 0.002), (-0.01176, 0.01618, 0.0), (-0.01, 0.01732, 0.002), (-0.01, 0.01732, 0.0), (-0.008135, 0.01827, 0.002), (-0.008135, 0.01827, 0.0), (-0.00618, 0.01902, 0.002), (-0.00618, 0.01902, 0.0), (-0.004158, 0.01956, 0.002), (-0.004158, 0.01956, 0.0), (-0.002091, 0.01989, 0.002), (-0.002091, 0.01989, 0.0)], [], [(0, 1, 2), (0, 2, 3), (3, 2, 4), (3, 4, 5), (5, 4, 6), (5, 6, 7), (7, 6, 8), (7, 8, 9), (9, 8, 10), (9, 10, 11), (11, 10, 12), (11, 12, 13), (13, 12, 14), (13, 14, 15), (15, 14, 16), (15, 16, 17), (17, 16, 18), (17, 18, 19), (19, 18, 20), (19, 20, 21), (21, 20, 22), (21, 22, 23), (23, 22, 24), (23, 24, 25), (25, 24, 26), (25, 26, 27), (27, 26, 28), (27, 28, 29), (29, 28, 30), (29, 30, 31), (31, 30, 32), (31, 32, 33), (33, 32, 34), (33, 34, 35), (35, 34, 36), (35, 36, 37), (37, 36, 38), (37, 38, 39), (39, 38, 40), (39, 40, 41), (41, 40, 42), (41, 42, 43), (43, 42, 44), (43, 44, 45), (45, 44, 46), (45, 46, 47), (47, 46, 48), (47, 48, 49), (49, 48, 50), (49, 50, 51), (51, 50, 52), (51, 52, 53), (53, 52, 54), (53, 54, 55), (55, 54, 56), (55, 56, 57), (57, 56, 58), (57, 58, 59), (59, 58, 60), (59, 60, 61), (61, 60, 62), (61, 62, 63), (63, 62, 64), (63, 64, 65), (65, 64, 66), (65, 66, 67), (67, 66, 68), (67, 68, 69), (69, 68, 70), (69, 70, 71), (71, 70, 72), (71, 72, 73), (73, 72, 74), (73, 74, 75), (75, 74, 76), (75, 76, 77), (77, 76, 78), (77, 78, 79), (79, 78, 80), (79, 80, 81), (81, 80, 82), (81, 82, 83), (83, 82, 84), (83, 84, 85), (85, 84, 86), (85, 86, 87), (87, 86, 88), (87, 88, 89), (89, 88, 90), (89, 90, 91), (91, 90, 92), (91, 92, 93), (93, 92, 94), (93, 94, 95), (95, 94, 96), (95, 96, 97), (97, 96, 98), (97, 98, 99), (99, 98, 100), (99, 100, 101), (101, 100, 102), (101, 102, 103), (103, 102, 104), (103, 104, 105), (105, 104, 106), (105, 106, 107), (107, 106, 108), (107, 108, 109), (109, 108, 110), (109, 110, 111), (111, 110, 112), (111, 112, 113), (113, 112, 114), (113, 114, 115), (115, 114, 116), (115, 116, 117), (118, 119, 120), (118, 120, 121), (119, 122, 123), (119, 123, 120), (122, 124, 125), (122, 125, 123), (124, 126, 127), (124, 127, 125), (126, 128, 129), (126, 129, 127), (128, 130, 131), (128, 131, 129), (130, 132, 133), (130, 133, 131), (132, 134, 135), (132, 135, 133), (134, 136, 137), (134, 137, 135), (136, 138, 139), (136, 139, 137), (138, 140, 141), (138, 141, 139), (140, 142, 143), (140, 143, 141), (142, 144, 145), (142, 145, 143), (144, 146, 147), (144, 147, 145), (146, 148, 149), (146, 149, 147), (148, 150, 151), (148, 151, 149), (150, 152, 153), (150, 153, 151), (152, 154, 155), (152, 155, 153), (154, 156, 157), (154, 157, 155), (156, 158, 159), (156, 159, 157), (158, 160, 161), (158, 161, 159), (160, 162, 163), (160, 163, 161), (162, 164, 165), (162, 165, 163), (164, 166, 167), (164, 167, 165), (166, 168, 169), (166, 169, 167), (168, 170, 171), (168, 171, 169), (170, 172, 173), (170, 173, 171), (172, 174, 175), (172, 175, 173), (174, 176, 177), (174, 177, 175), (176, 178, 179), (176, 179, 177), (178, 180, 181), (178, 181, 179), (180, 182, 183), (180, 183, 181), (182, 184, 185), (182, 185, 183), (184, 186, 187), (184, 187, 185), (186, 188, 189), (186, 189, 187), (188, 190, 191), (188, 191, 189), (190, 192, 193), (190, 193, 191), (192, 194, 195), (192, 195, 193), (194, 196, 197), (194, 197, 195), (196, 198, 199), (196, 199, 197), (198, 200, 201), (198, 201, 199), (200, 202, 203), (200, 203, 201), (202, 204, 205), (202, 205, 203), (204, 206, 207), (204, 207, 205), (206, 208, 209), (206, 209, 207), (208, 210, 211), (208, 211, 209), (210, 212, 213), (210, 213, 211), (212, 214, 215), (212, 215, 213), (214, 216, 217), (214, 217, 215), (216, 218, 219), (216, 219, 217), (218, 220, 221), (218, 221, 219), (220, 222, 223), (220, 223, 221), (222, 224, 225), (222, 225, 223), (224, 226, 227), (224, 227, 225), (226, 228, 229), (226, 229, 227), (228, 230, 231), (228, 231, 229), (230, 232, 233), (230, 233, 231), (232, 234, 235), (232, 235, 233), (1, 0, 118), (1, 118, 121), (0, 3, 119), (0, 119, 118), (2, 1, 121), (2, 121, 120), (3, 5, 122), (3, 122, 119), (4, 2, 120), (4, 120, 123), (5, 7, 124), (5, 124, 122), (6, 4, 123), (6, 123, 125), (7, 9, 126), (7, 126, 124), (8, 6, 125), (8, 125, 127), (9, 11, 128), (9, 128, 126), (10, 8, 127), (10, 127, 129), (11, 13, 130), (11, 130, 128), (12, 10, 129), (12, 129, 131), (13, 15, 132), (13, 132, 130), (14, 12, 131), (14, 131, 133), (15, 17, 134), (15, 134, 132), (16, 14, 133), (16, 133, 135), (17, 19, 136), (17, 136, 134), (18, 16, 135), (18, 135, 137), (19, 21, 138), (19, 138, 136), (20, 18, 137), (20, 137, 139), (21, 23, 140), (21, 140, 138), (22, 20, 139), (22, 139, 141), (23, 25, 142), (23, 142, 140), (24, 22, 141), (24, 141, 143), (25, 27, 144), (25, 144, 142), (26, 24, 143), (26, 143, 145), (27, 29, 146), (27, 146, 144), (28, 26, 145), (28, 145, 147), (29, 31, 148), (29, 148, 146), (30, 28, 147), (30, 147, 149), (31, 33, 150), (31, 150, 148), (32, 30, 149), (32, 149, 151), (33, 35, 152), (33, 152, 150), (34, 32, 151), (34, 151, 153), (35, 37, 154), (35, 154, 152), (36, 34, 153), (36, 153, 155), (37, 39, 156), (37, 156, 154), (38, 36, 155), (38, 155, 157), (39, 41, 158), (39, 158, 156), (40, 38, 157), (40, 157, 159), (41, 43, 160), (41, 160, 158), (42, 40, 159), (42, 159, 161), (43, 45, 162), (43, 162, 160), (44, 42, 161), (44, 161, 163), (45, 47, 164), (45, 164, 162), (46, 44, 163), (46, 163, 165), (47, 49, 166), (47, 166, 164), (48, 46, 165), (48, 165, 167), (49, 51, 168), (49, 168, 166), (50, 48, 167), (50, 167, 169), (51, 53, 170), (51, 170, 168), (52, 50, 169), (52, 169, 171), (53, 55, 172), (53, 172, 170), (54, 52, 171), (54, 171, 173), (55, 57, 174), (55, 174, 172), (56, 54, 173), (56, 173, 175), (57, 59, 176), (57, 176, 174), (58, 56, 175), (58, 175, 177), (59, 61, 178), (59, 178, 176), (60, 58, 177), (60, 177, 179), (61, 63, 180), (61, 180, 178), (62, 60, 179), (62, 179, 181), (63, 65, 182), (63, 182, 180), (64, 62, 181), (64, 181, 183), (65, 67, 184), (65, 184, 182), (66, 64, 183), (66, 183, 185), (67, 69, 186), (67, 186, 184), (68, 66, 185), (68, 185, 187), (69, 71, 188), (69, 188, 186), (70, 68, 187), (70, 187, 189), (71, 73, 190), (71, 190, 188), (72, 70, 189), (72, 189, 191), (73, 75, 192), (73, 192, 190), (74, 72, 191), (74, 191, 193), (75, 77, 194), (75, 194, 192), (76, 74, 193), (76, 193, 195), (77, 79, 196), (77, 196, 194), (78, 76, 195), (78, 195, 197), (79, 81, 198), (79, 198, 196), (80, 78, 197), (80, 197, 199), (81, 83, 200), (81, 200, 198), (82, 80, 199), (82, 199, 201), (83, 85, 202), (83, 202, 200), (84, 82, 201), (84, 201, 203), (85, 87, 204), (85, 204, 202), (86, 84, 203), (86, 203, 205), (87, 89, 206), (87, 206, 204), (88, 86, 205), (88, 205, 207), (89, 91, 208), (89, 208, 206), (90, 88, 207), (90, 207, 209), (91, 93, 210), (91, 210, 208), (92, 90, 209), (92, 209, 211), (93, 95, 212), (93, 212, 210), (94, 92, 211), (94, 211, 213), (95, 97, 214), (95, 214, 212), (96, 94, 213), (96, 213, 215), (97, 99, 216), (97, 216, 214), (98, 96, 215), (98, 215, 217), (99, 101, 218), (99, 218, 216), (100, 98, 217), (100, 217, 219), (101, 103, 220), (101, 220, 218), (102, 100, 219), (102, 219, 221), (103, 105, 222), (103, 222, 220), (104, 102, 221), (104, 221, 223), (105, 107, 224), (105, 224, 222), (106, 104, 223), (106, 223, 225), (107, 109, 226), (107, 226, 224), (108, 106, 225), (108, 225, 227), (109, 111, 228), (109, 228, 226), (110, 108, 227), (110, 227, 229), (111, 113, 230), (111, 230, 228), (112, 110, 229), (112, 229, 231), (113, 115, 232), (113, 232, 230), (114, 112, 231), (114, 231, 233), (115, 117, 234), (115, 234, 232), (116, 114, 233), (116, 233, 235), (117, 116, 235), (117, 235, 234), (236, 237, 238), (236, 238, 239), (239, 238, 240), (239, 240, 241), (241, 240, 242), (241, 242, 243), (243, 242, 244), (243, 244, 245), (245, 244, 246), (245, 246, 247), (247, 246, 248), (247, 248, 249), (249, 248, 250), (249, 250, 251), (251, 250, 252), (251, 252, 253), (253, 252, 254), (253, 254, 255), (255, 254, 256), (255, 256, 257), (257, 256, 258), (257, 258, 259), (259, 258, 260), (259, 260, 261), (261, 260, 262), (261, 262, 263), (263, 262, 264), (263, 264, 265), (265, 264, 266), (265, 266, 267), (267, 266, 268), (267, 268, 269), (269, 268, 270), (269, 270, 271), (271, 270, 272), (271, 272, 273), (273, 272, 274), (273, 274, 275), (275, 274, 276), (275, 276, 277), (277, 276, 278), (277, 278, 279), (279, 278, 280), (279, 280, 281), (281, 280, 282), (281, 282, 283), (283, 282, 284), (283, 284, 285), (285, 284, 286), (285, 286, 287), (287, 286, 288), (287, 288, 289), (289, 288, 290), (289, 290, 291), (291, 290, 292), (291, 292, 293), (293, 292, 294), (293, 294, 295), (295, 294, 296), (295, 296, 297), (297, 296, 298), (297, 298, 299), (299, 298, 300), (299, 300, 301), (301, 300, 302), (301, 302, 303), (303, 302, 304), (303, 304, 305), (305, 304, 306), (305, 306, 307), (307, 306, 308), (307, 308, 309), (309, 308, 310), (309, 310, 311), (311, 310, 312), (311, 312, 313), (313, 312, 314), (313, 314, 315), (315, 314, 316), (315, 316, 317), (317, 316, 318), (317, 318, 319), (319, 318, 320), (319, 320, 321), (321, 320, 322), (321, 322, 323), (323, 322, 324), (323, 324, 325), (325, 324, 326), (325, 326, 327), (327, 326, 328), (327, 328, 329), (329, 328, 330), (329, 330, 331), (331, 330, 332), (331, 332, 333), (333, 332, 334), (333, 334, 335), (335, 334, 336), (335, 336, 337), (337, 336, 338), (337, 338, 339), (339, 338, 340), (339, 340, 341), (341, 340, 342), (341, 342, 343), (343, 342, 344), (343, 344, 345), (345, 344, 346), (345, 346, 347), (347, 346, 348), (347, 348, 349), (349, 348, 350), (349, 350, 351), (351, 350, 352), (351, 352, 353), (240, 238, 237), (237, 354, 352), (352, 350, 348), (348, 346, 344), (344, 342, 340), (340, 338, 336), (336, 334, 332), (332, 330, 328), (328, 326, 324), (324, 322, 320), (320, 318, 316), (316, 314, 312), (312, 310, 308), (308, 306, 304), (304, 302, 300), (300, 298, 296), (296, 294, 292), (292, 290, 288), (288, 286, 284), (284, 282, 280), (280, 278, 276), (276, 274, 272), (272, 270, 268), (268, 266, 264), (264, 262, 260), (260, 258, 256), (256, 254, 252), (252, 250, 248), (248, 246, 244), (244, 242, 240), (240, 237, 352), (352, 348, 344), (344, 340, 336), (336, 332, 328), (328, 324, 320), (320, 316, 312), (312, 308, 304), (304, 300, 296), (296, 292, 288), (288, 284, 280), (280, 276, 272), (272, 268, 264), (264, 260, 256), (256, 252, 248), (248, 244, 240), (240, 352, 344), (344, 336, 328), (328, 320, 312), (312, 304, 296), (296, 288, 280), (280, 272, 264), (264, 256, 248), (248, 240, 344), (344, 328, 312), (312, 296, 280), (280, 264, 248), (248, 344, 312), (312, 280, 248), (353, 352, 354), (353, 354, 355), (355, 354, 237), (355, 237, 236), (355, 236, 239), (239, 241, 243), (243, 245, 247), (247, 249, 251), (251, 253, 255), (255, 257, 259), (259, 261, 263), (263, 265, 267), (267, 269, 271), (271, 273, 275), (275, 277, 279), (279, 281, 283), (283, 285, 287), (287, 289, 291), (291, 293, 295), (295, 297, 299), (299, 301, 303), (303, 305, 307), (307, 309, 311), (311, 313, 315), (315, 317, 319), (319, 321, 323), (323, 325, 327), (327, 329, 331), (331, 333, 335), (335, 337, 339), (339, 341, 343), (343, 345, 347), (347, 349, 351), (351, 353, 355), (355, 239, 243), (243, 247, 251), (251, 255, 259), (259, 263, 267), (267, 271, 275), (275, 279, 283), (283, 287, 291), (291, 295, 299), (299, 303, 307), (307, 311, 315), (315, 319, 323), (323, 327, 331), (331, 335, 339), (339, 343, 347), (347, 351, 355), (355, 243, 251), (251, 259, 267), (267, 275, 283), (283, 291, 299), (299, 307, 315), (315, 323, 331), (331, 339, 347), (347, 355, 251), (251, 267, 283), (283, 299, 315), (315, 331, 347), (347, 251, 283), (283, 315, 347)])
me_coin_base_001.use_remesh_fix_poles = True
me_coin_base_001.use_remesh_preserve_attributes = False
me_coin_base_001.update()
me_coin_base_002 = bpy.data.meshes.new('coin_base.002')
me_coin_base_002.from_pydata([(0.001777, 0.01691, 0.002), (0.001777, 0.01691, 0.011), (0.003534, 0.01663, 0.011), (0.003534, 0.01663, 0.002), (0.005253, 0.01617, 0.011), (0.005253, 0.01617, 0.002), (0.006915, 0.01553, 0.011), (0.006915, 0.01553, 0.002), (0.0085, 0.01472, 0.011), (0.0085, 0.01472, 0.002), (0.009992, 0.01375, 0.011), (0.009992, 0.01375, 0.002), (0.01138, 0.01263, 0.011), (0.01138, 0.01263, 0.002), (0.01263, 0.01138, 0.011), (0.01263, 0.01138, 0.002), (0.01375, 0.009992, 0.011), (0.01375, 0.009992, 0.002), (0.01472, 0.0085, 0.011), (0.01472, 0.0085, 0.002), (0.01553, 0.006915, 0.011), (0.01553, 0.006915, 0.002), (0.01617, 0.005253, 0.011), (0.01617, 0.005253, 0.002), (0.01663, 0.003534, 0.011), (0.01663, 0.003534, 0.002), (0.01691, 0.001777, 0.011), (0.01691, 0.001777, 0.002), (0.017, -7.431e-10, 0.011), (0.017, -7.431e-10, 0.002), (0.01691, -0.001777, 0.011), (0.01691, -0.001777, 0.002), (0.01663, -0.003534, 0.011), (0.01663, -0.003534, 0.002), (0.01617, -0.005253, 0.011), (0.01617, -0.005253, 0.002), (0.01553, -0.006915, 0.011), (0.01553, -0.006915, 0.002), (0.01472, -0.0085, 0.011), (0.01472, -0.0085, 0.002), (0.01375, -0.009992, 0.011), (0.01375, -0.009992, 0.002), (0.01263, -0.01138, 0.011), (0.01263, -0.01138, 0.002), (0.01138, -0.01263, 0.011), (0.01138, -0.01263, 0.002), (0.009992, -0.01375, 0.011), (0.009992, -0.01375, 0.002), (0.0085, -0.01472, 0.011), (0.0085, -0.01472, 0.002), (0.006915, -0.01553, 0.011), (0.006915, -0.01553, 0.002), (0.005253, -0.01617, 0.011), (0.005253, -0.01617, 0.002), (0.003534, -0.01663, 0.011), (0.003534, -0.01663, 0.002), (0.001777, -0.01691, 0.011), (0.001777, -0.01691, 0.002), (-1.486e-09, -0.017, 0.011), (-1.486e-09, -0.017, 0.002), (-0.001777, -0.01691, 0.011), (-0.001777, -0.01691, 0.002), (-0.003535, -0.01663, 0.011), (-0.003535, -0.01663, 0.002), (-0.005253, -0.01617, 0.011), (-0.005253, -0.01617, 0.002), (-0.006915, -0.01553, 0.011), (-0.006915, -0.01553, 0.002), (-0.0085, -0.01472, 0.011), (-0.0085, -0.01472, 0.002), (-0.009992, -0.01375, 0.011), (-0.009992, -0.01375, 0.002), (-0.01138, -0.01263, 0.011), (-0.01138, -0.01263, 0.002), (-0.01263, -0.01138, 0.011), (-0.01263, -0.01138, 0.002), (-0.01375, -0.009992, 0.011), (-0.01375, -0.009992, 0.002), (-0.01472, -0.0085, 0.011), (-0.01472, -0.0085, 0.002), (-0.01553, -0.006915, 0.011), (-0.01553, -0.006915, 0.002), (-0.01617, -0.005253, 0.011), (-0.01617, -0.005253, 0.002), (-0.01663, -0.003535, 0.011), (-0.01663, -0.003535, 0.002), (-0.01691, -0.001777, 0.011), (-0.01691, -0.001777, 0.002), (-0.017, 2.027e-10, 0.011), (-0.017, 2.027e-10, 0.002), (-0.01691, 0.001777, 0.011), (-0.01691, 0.001777, 0.002), (-0.01663, 0.003534, 0.011), (-0.01663, 0.003534, 0.002), (-0.01617, 0.005253, 0.011), (-0.01617, 0.005253, 0.002), (-0.01553, 0.006915, 0.011), (-0.01553, 0.006915, 0.002), (-0.01472, 0.0085, 0.011), (-0.01472, 0.0085, 0.002), (-0.01375, 0.009992, 0.011), (-0.01375, 0.009992, 0.002), (-0.01263, 0.01138, 0.011), (-0.01263, 0.01138, 0.002), (-0.01138, 0.01263, 0.011), (-0.01138, 0.01263, 0.002), (-0.009992, 0.01375, 0.011), (-0.009992, 0.01375, 0.002), (-0.0085, 0.01472, 0.011), (-0.0085, 0.01472, 0.002), (-0.006915, 0.01553, 0.011), (-0.006915, 0.01553, 0.002), (-0.005253, 0.01617, 0.011), (-0.005253, 0.01617, 0.002), (-0.003535, 0.01663, 0.011), (-0.003535, 0.01663, 0.002), (-0.001777, 0.01691, 0.011), (-0.001777, 0.01691, 0.002), (0.001464, 0.01493, 0.002), (0.003119, 0.01467, 0.002), (0.003119, 0.01467, 0.011), (0.001464, 0.01493, 0.011), (0.004635, 0.01427, 0.002), (0.004635, 0.01427, 0.011), (0.006101, 0.0137, 0.002), (0.006101, 0.0137, 0.011), (0.0075, 0.01299, 0.002), (0.0075, 0.01299, 0.011), (0.008817, 0.01214, 0.002), (0.008817, 0.01214, 0.011), (0.01004, 0.01115, 0.002), (0.01004, 0.01115, 0.011), (0.01115, 0.01004, 0.002), (0.01115, 0.01004, 0.011), (0.01214, 0.008817, 0.002), (0.01214, 0.008817, 0.011), (0.01299, 0.0075, 0.002), (0.01299, 0.0075, 0.011), (0.0137, 0.006101, 0.002), (0.0137, 0.006101, 0.011), (0.01427, 0.004635, 0.002), (0.01427, 0.004635, 0.011), (0.01467, 0.003119, 0.002), (0.01467, 0.003119, 0.011), (0.01492, 0.001568, 0.002), (0.01492, 0.001568, 0.011), (0.015, -7.431e-10, 0.002), (0.015, -7.431e-10, 0.011), (0.01492, -0.001568, 0.002), (0.01492, -0.001568, 0.011), (0.01467, -0.003119, 0.002), (0.01467, -0.003119, 0.011), (0.01427, -0.004635, 0.002), (0.01427, -0.004635, 0.011), (0.0137, -0.006101, 0.002), (0.0137, -0.006101, 0.011), (0.01299, -0.0075, 0.002), (0.01299, -0.0075, 0.011), (0.01214, -0.008817, 0.002), (0.01214, -0.008817, 0.011), (0.01115, -0.01004, 0.002), (0.01115, -0.01004, 0.011), (0.01004, -0.01115, 0.002), (0.01004, -0.01115, 0.011), (0.008817, -0.01214, 0.002), (0.008817, -0.01214, 0.011), (0.0075, -0.01299, 0.002), (0.0075, -0.01299, 0.011), (0.006101, -0.0137, 0.002), (0.006101, -0.0137, 0.011), (0.004635, -0.01427, 0.002), (0.004635, -0.01427, 0.011), (0.003119, -0.01467, 0.002), (0.003119, -0.01467, 0.011), (0.001568, -0.01492, 0.002), (0.001568, -0.01492, 0.011), (-1.486e-09, -0.015, 0.002), (-1.486e-09, -0.015, 0.011), (-0.001568, -0.01492, 0.002), (-0.001568, -0.01492, 0.011), (-0.003119, -0.01467, 0.002), (-0.003119, -0.01467, 0.011), (-0.004635, -0.01427, 0.002), (-0.004635, -0.01427, 0.011), (-0.006101, -0.0137, 0.002), (-0.006101, -0.0137, 0.011), (-0.0075, -0.01299, 0.002), (-0.0075, -0.01299, 0.011), (-0.008817, -0.01214, 0.002), (-0.008817, -0.01214, 0.011), (-0.01004, -0.01115, 0.002), (-0.01004, -0.01115, 0.011), (-0.01115, -0.01004, 0.002), (-0.01115, -0.01004, 0.011), (-0.01214, -0.008817, 0.002), (-0.01214, -0.008817, 0.011), (-0.01299, -0.0075, 0.002), (-0.01299, -0.0075, 0.011), (-0.0137, -0.006101, 0.002), (-0.0137, -0.006101, 0.011), (-0.01427, -0.004635, 0.002), (-0.01427, -0.004635, 0.011), (-0.01467, -0.003119, 0.002), (-0.01467, -0.003119, 0.011), (-0.01492, -0.001568, 0.002), (-0.01492, -0.001568, 0.011), (-0.015, 2.027e-10, 0.002), (-0.015, 2.027e-10, 0.011), (-0.01492, 0.001568, 0.002), (-0.01492, 0.001568, 0.011), (-0.01467, 0.003119, 0.002), (-0.01467, 0.003119, 0.011), (-0.01427, 0.004635, 0.002), (-0.01427, 0.004635, 0.011), (-0.0137, 0.006101, 0.002), (-0.0137, 0.006101, 0.011), (-0.01299, 0.0075, 0.002), (-0.01299, 0.0075, 0.011), (-0.01214, 0.008817, 0.002), (-0.01214, 0.008817, 0.011), (-0.01115, 0.01004, 0.002), (-0.01115, 0.01004, 0.011), (-0.01004, 0.01115, 0.002), (-0.01004, 0.01115, 0.011), (-0.008817, 0.01214, 0.002), (-0.008817, 0.01214, 0.011), (-0.0075, 0.01299, 0.002), (-0.0075, 0.01299, 0.011), (-0.006101, 0.0137, 0.002), (-0.006101, 0.0137, 0.011), (-0.004635, 0.01427, 0.002), (-0.004635, 0.01427, 0.011), (-0.003119, 0.01467, 0.002), (-0.003119, 0.01467, 0.011), (-0.001464, 0.01493, 0.002), (-0.001464, 0.01493, 0.011), (0.0, 0.02, 0.0), (0.0, 0.02, 0.002), (0.002091, 0.01989, 0.002), (0.002091, 0.01989, 0.0), (0.004158, 0.01956, 0.002), (0.004158, 0.01956, 0.0), (0.00618, 0.01902, 0.002), (0.00618, 0.01902, 0.0), (0.008135, 0.01827, 0.002), (0.008135, 0.01827, 0.0), (0.01, 0.01732, 0.002), (0.01, 0.01732, 0.0), (0.01176, 0.01618, 0.002), (0.01176, 0.01618, 0.0), (0.01338, 0.01486, 0.002), (0.01338, 0.01486, 0.0), (0.01486, 0.01338, 0.002), (0.01486, 0.01338, 0.0), (0.01618, 0.01176, 0.002), (0.01618, 0.01176, 0.0), (0.01732, 0.01, 0.002), (0.01732, 0.01, 0.0), (0.01827, 0.008135, 0.002), (0.01827, 0.008135, 0.0), (0.01902, 0.00618, 0.002), (0.01902, 0.00618, 0.0), (0.01956, 0.004158, 0.002), (0.01956, 0.004158, 0.0), (0.01989, 0.002091, 0.002), (0.01989, 0.002091, 0.0), (0.02, -8.742e-10, 0.002), (0.02, -8.742e-10, 0.0), (0.01989, -0.002091, 0.002), (0.01989, -0.002091, 0.0), (0.01956, -0.004158, 0.002), (0.01956, -0.004158, 0.0), (0.01902, -0.00618, 0.002), (0.01902, -0.00618, 0.0), (0.01827, -0.008135, 0.002), (0.01827, -0.008135, 0.0), (0.01732, -0.01, 0.002), (0.01732, -0.01, 0.0), (0.01618, -0.01176, 0.002), (0.01618, -0.01176, 0.0), (0.01486, -0.01338, 0.002), (0.01486, -0.01338, 0.0), (0.01338, -0.01486, 0.002), (0.01338, -0.01486, 0.0), (0.01176, -0.01618, 0.002), (0.01176, -0.01618, 0.0), (0.01, -0.01732, 0.002), (0.01, -0.01732, 0.0), (0.008135, -0.01827, 0.002), (0.008135, -0.01827, 0.0), (0.00618, -0.01902, 0.002), (0.00618, -0.01902, 0.0), (0.004158, -0.01956, 0.002), (0.004158, -0.01956, 0.0), (0.002091, -0.01989, 0.002), (0.002091, -0.01989, 0.0), (-1.748e-09, -0.02, 0.002), (-1.748e-09, -0.02, 0.0), (-0.002091, -0.01989, 0.002), (-0.002091, -0.01989, 0.0), (-0.004158, -0.01956, 0.002), (-0.004158, -0.01956, 0.0), (-0.00618, -0.01902, 0.002), (-0.00618, -0.01902, 0.0), (-0.008135, -0.01827, 0.002), (-0.008135, -0.01827, 0.0), (-0.01, -0.01732, 0.002), (-0.01, -0.01732, 0.0), (-0.01176, -0.01618, 0.002), (-0.01176, -0.01618, 0.0), (-0.01338, -0.01486, 0.002), (-0.01338, -0.01486, 0.0), (-0.01486, -0.01338, 0.002), (-0.01486, -0.01338, 0.0), (-0.01618, -0.01176, 0.002), (-0.01618, -0.01176, 0.0), (-0.01732, -0.01, 0.002), (-0.01732, -0.01, 0.0), (-0.01827, -0.008135, 0.002), (-0.01827, -0.008135, 0.0), (-0.01902, -0.00618, 0.002), (-0.01902, -0.00618, 0.0), (-0.01956, -0.004158, 0.002), (-0.01956, -0.004158, 0.0), (-0.01989, -0.002091, 0.002), (-0.01989, -0.002091, 0.0), (-0.02, 2.385e-10, 0.002), (-0.02, 2.385e-10, 0.0), (-0.01989, 0.002091, 0.002), (-0.01989, 0.002091, 0.0), (-0.01956, 0.004158, 0.002), (-0.01956, 0.004158, 0.0), (-0.01902, 0.00618, 0.002), (-0.01902, 0.00618, 0.0), (-0.01827, 0.008135, 0.002), (-0.01827, 0.008135, 0.0), (-0.01732, 0.01, 0.002), (-0.01732, 0.01, 0.0), (-0.01618, 0.01176, 0.002), (-0.01618, 0.01176, 0.0), (-0.01486, 0.01338, 0.002), (-0.01486, 0.01338, 0.0), (-0.01338, 0.01486, 0.002), (-0.01338, 0.01486, 0.0), (-0.01176, 0.01618, 0.002), (-0.01176, 0.01618, 0.0), (-0.01, 0.01732, 0.002), (-0.01, 0.01732, 0.0), (-0.008135, 0.01827, 0.002), (-0.008135, 0.01827, 0.0), (-0.00618, 0.01902, 0.002), (-0.00618, 0.01902, 0.0), (-0.004158, 0.01956, 0.002), (-0.004158, 0.01956, 0.0), (-0.002091, 0.01989, 0.002), (-0.002091, 0.01989, 0.0)], [], [(0, 1, 2), (0, 2, 3), (3, 2, 4), (3, 4, 5), (5, 4, 6), (5, 6, 7), (7, 6, 8), (7, 8, 9), (9, 8, 10), (9, 10, 11), (11, 10, 12), (11, 12, 13), (13, 12, 14), (13, 14, 15), (15, 14, 16), (15, 16, 17), (17, 16, 18), (17, 18, 19), (19, 18, 20), (19, 20, 21), (21, 20, 22), (21, 22, 23), (23, 22, 24), (23, 24, 25), (25, 24, 26), (25, 26, 27), (27, 26, 28), (27, 28, 29), (29, 28, 30), (29, 30, 31), (31, 30, 32), (31, 32, 33), (33, 32, 34), (33, 34, 35), (35, 34, 36), (35, 36, 37), (37, 36, 38), (37, 38, 39), (39, 38, 40), (39, 40, 41), (41, 40, 42), (41, 42, 43), (43, 42, 44), (43, 44, 45), (45, 44, 46), (45, 46, 47), (47, 46, 48), (47, 48, 49), (49, 48, 50), (49, 50, 51), (51, 50, 52), (51, 52, 53), (53, 52, 54), (53, 54, 55), (55, 54, 56), (55, 56, 57), (57, 56, 58), (57, 58, 59), (59, 58, 60), (59, 60, 61), (61, 60, 62), (61, 62, 63), (63, 62, 64), (63, 64, 65), (65, 64, 66), (65, 66, 67), (67, 66, 68), (67, 68, 69), (69, 68, 70), (69, 70, 71), (71, 70, 72), (71, 72, 73), (73, 72, 74), (73, 74, 75), (75, 74, 76), (75, 76, 77), (77, 76, 78), (77, 78, 79), (79, 78, 80), (79, 80, 81), (81, 80, 82), (81, 82, 83), (83, 82, 84), (83, 84, 85), (85, 84, 86), (85, 86, 87), (87, 86, 88), (87, 88, 89), (89, 88, 90), (89, 90, 91), (91, 90, 92), (91, 92, 93), (93, 92, 94), (93, 94, 95), (95, 94, 96), (95, 96, 97), (97, 96, 98), (97, 98, 99), (99, 98, 100), (99, 100, 101), (101, 100, 102), (101, 102, 103), (103, 102, 104), (103, 104, 105), (105, 104, 106), (105, 106, 107), (107, 106, 108), (107, 108, 109), (109, 108, 110), (109, 110, 111), (111, 110, 112), (111, 112, 113), (113, 112, 114), (113, 114, 115), (115, 114, 116), (115, 116, 117), (118, 119, 120), (118, 120, 121), (119, 122, 123), (119, 123, 120), (122, 124, 125), (122, 125, 123), (124, 126, 127), (124, 127, 125), (126, 128, 129), (126, 129, 127), (128, 130, 131), (128, 131, 129), (130, 132, 133), (130, 133, 131), (132, 134, 135), (132, 135, 133), (134, 136, 137), (134, 137, 135), (136, 138, 139), (136, 139, 137), (138, 140, 141), (138, 141, 139), (140, 142, 143), (140, 143, 141), (142, 144, 145), (142, 145, 143), (144, 146, 147), (144, 147, 145), (146, 148, 149), (146, 149, 147), (148, 150, 151), (148, 151, 149), (150, 152, 153), (150, 153, 151), (152, 154, 155), (152, 155, 153), (154, 156, 157), (154, 157, 155), (156, 158, 159), (156, 159, 157), (158, 160, 161), (158, 161, 159), (160, 162, 163), (160, 163, 161), (162, 164, 165), (162, 165, 163), (164, 166, 167), (164, 167, 165), (166, 168, 169), (166, 169, 167), (168, 170, 171), (168, 171, 169), (170, 172, 173), (170, 173, 171), (172, 174, 175), (172, 175, 173), (174, 176, 177), (174, 177, 175), (176, 178, 179), (176, 179, 177), (178, 180, 181), (178, 181, 179), (180, 182, 183), (180, 183, 181), (182, 184, 185), (182, 185, 183), (184, 186, 187), (184, 187, 185), (186, 188, 189), (186, 189, 187), (188, 190, 191), (188, 191, 189), (190, 192, 193), (190, 193, 191), (192, 194, 195), (192, 195, 193), (194, 196, 197), (194, 197, 195), (196, 198, 199), (196, 199, 197), (198, 200, 201), (198, 201, 199), (200, 202, 203), (200, 203, 201), (202, 204, 205), (202, 205, 203), (204, 206, 207), (204, 207, 205), (206, 208, 209), (206, 209, 207), (208, 210, 211), (208, 211, 209), (210, 212, 213), (210, 213, 211), (212, 214, 215), (212, 215, 213), (214, 216, 217), (214, 217, 215), (216, 218, 219), (216, 219, 217), (218, 220, 221), (218, 221, 219), (220, 222, 223), (220, 223, 221), (222, 224, 225), (222, 225, 223), (224, 226, 227), (224, 227, 225), (226, 228, 229), (226, 229, 227), (228, 230, 231), (228, 231, 229), (230, 232, 233), (230, 233, 231), (232, 234, 235), (232, 235, 233), (1, 0, 118), (1, 118, 121), (0, 3, 119), (0, 119, 118), (2, 1, 121), (2, 121, 120), (3, 5, 122), (3, 122, 119), (4, 2, 120), (4, 120, 123), (5, 7, 124), (5, 124, 122), (6, 4, 123), (6, 123, 125), (7, 9, 126), (7, 126, 124), (8, 6, 125), (8, 125, 127), (9, 11, 128), (9, 128, 126), (10, 8, 127), (10, 127, 129), (11, 13, 130), (11, 130, 128), (12, 10, 129), (12, 129, 131), (13, 15, 132), (13, 132, 130), (14, 12, 131), (14, 131, 133), (15, 17, 134), (15, 134, 132), (16, 14, 133), (16, 133, 135), (17, 19, 136), (17, 136, 134), (18, 16, 135), (18, 135, 137), (19, 21, 138), (19, 138, 136), (20, 18, 137), (20, 137, 139), (21, 23, 140), (21, 140, 138), (22, 20, 139), (22, 139, 141), (23, 25, 142), (23, 142, 140), (24, 22, 141), (24, 141, 143), (25, 27, 144), (25, 144, 142), (26, 24, 143), (26, 143, 145), (27, 29, 146), (27, 146, 144), (28, 26, 145), (28, 145, 147), (29, 31, 148), (29, 148, 146), (30, 28, 147), (30, 147, 149), (31, 33, 150), (31, 150, 148), (32, 30, 149), (32, 149, 151), (33, 35, 152), (33, 152, 150), (34, 32, 151), (34, 151, 153), (35, 37, 154), (35, 154, 152), (36, 34, 153), (36, 153, 155), (37, 39, 156), (37, 156, 154), (38, 36, 155), (38, 155, 157), (39, 41, 158), (39, 158, 156), (40, 38, 157), (40, 157, 159), (41, 43, 160), (41, 160, 158), (42, 40, 159), (42, 159, 161), (43, 45, 162), (43, 162, 160), (44, 42, 161), (44, 161, 163), (45, 47, 164), (45, 164, 162), (46, 44, 163), (46, 163, 165), (47, 49, 166), (47, 166, 164), (48, 46, 165), (48, 165, 167), (49, 51, 168), (49, 168, 166), (50, 48, 167), (50, 167, 169), (51, 53, 170), (51, 170, 168), (52, 50, 169), (52, 169, 171), (53, 55, 172), (53, 172, 170), (54, 52, 171), (54, 171, 173), (55, 57, 174), (55, 174, 172), (56, 54, 173), (56, 173, 175), (57, 59, 176), (57, 176, 174), (58, 56, 175), (58, 175, 177), (59, 61, 178), (59, 178, 176), (60, 58, 177), (60, 177, 179), (61, 63, 180), (61, 180, 178), (62, 60, 179), (62, 179, 181), (63, 65, 182), (63, 182, 180), (64, 62, 181), (64, 181, 183), (65, 67, 184), (65, 184, 182), (66, 64, 183), (66, 183, 185), (67, 69, 186), (67, 186, 184), (68, 66, 185), (68, 185, 187), (69, 71, 188), (69, 188, 186), (70, 68, 187), (70, 187, 189), (71, 73, 190), (71, 190, 188), (72, 70, 189), (72, 189, 191), (73, 75, 192), (73, 192, 190), (74, 72, 191), (74, 191, 193), (75, 77, 194), (75, 194, 192), (76, 74, 193), (76, 193, 195), (77, 79, 196), (77, 196, 194), (78, 76, 195), (78, 195, 197), (79, 81, 198), (79, 198, 196), (80, 78, 197), (80, 197, 199), (81, 83, 200), (81, 200, 198), (82, 80, 199), (82, 199, 201), (83, 85, 202), (83, 202, 200), (84, 82, 201), (84, 201, 203), (85, 87, 204), (85, 204, 202), (86, 84, 203), (86, 203, 205), (87, 89, 206), (87, 206, 204), (88, 86, 205), (88, 205, 207), (89, 91, 208), (89, 208, 206), (90, 88, 207), (90, 207, 209), (91, 93, 210), (91, 210, 208), (92, 90, 209), (92, 209, 211), (93, 95, 212), (93, 212, 210), (94, 92, 211), (94, 211, 213), (95, 97, 214), (95, 214, 212), (96, 94, 213), (96, 213, 215), (97, 99, 216), (97, 216, 214), (98, 96, 215), (98, 215, 217), (99, 101, 218), (99, 218, 216), (100, 98, 217), (100, 217, 219), (101, 103, 220), (101, 220, 218), (102, 100, 219), (102, 219, 221), (103, 105, 222), (103, 222, 220), (104, 102, 221), (104, 221, 223), (105, 107, 224), (105, 224, 222), (106, 104, 223), (106, 223, 225), (107, 109, 226), (107, 226, 224), (108, 106, 225), (108, 225, 227), (109, 111, 228), (109, 228, 226), (110, 108, 227), (110, 227, 229), (111, 113, 230), (111, 230, 228), (112, 110, 229), (112, 229, 231), (113, 115, 232), (113, 232, 230), (114, 112, 231), (114, 231, 233), (115, 117, 234), (115, 234, 232), (116, 114, 233), (116, 233, 235), (117, 116, 235), (117, 235, 234), (236, 237, 238), (236, 238, 239), (239, 238, 240), (239, 240, 241), (241, 240, 242), (241, 242, 243), (243, 242, 244), (243, 244, 245), (245, 244, 246), (245, 246, 247), (247, 246, 248), (247, 248, 249), (249, 248, 250), (249, 250, 251), (251, 250, 252), (251, 252, 253), (253, 252, 254), (253, 254, 255), (255, 254, 256), (255, 256, 257), (257, 256, 258), (257, 258, 259), (259, 258, 260), (259, 260, 261), (261, 260, 262), (261, 262, 263), (263, 262, 264), (263, 264, 265), (265, 264, 266), (265, 266, 267), (267, 266, 268), (267, 268, 269), (269, 268, 270), (269, 270, 271), (271, 270, 272), (271, 272, 273), (273, 272, 274), (273, 274, 275), (275, 274, 276), (275, 276, 277), (277, 276, 278), (277, 278, 279), (279, 278, 280), (279, 280, 281), (281, 280, 282), (281, 282, 283), (283, 282, 284), (283, 284, 285), (285, 284, 286), (285, 286, 287), (287, 286, 288), (287, 288, 289), (289, 288, 290), (289, 290, 291), (291, 290, 292), (291, 292, 293), (293, 292, 294), (293, 294, 295), (295, 294, 296), (295, 296, 297), (297, 296, 298), (297, 298, 299), (299, 298, 300), (299, 300, 301), (301, 300, 302), (301, 302, 303), (303, 302, 304), (303, 304, 305), (305, 304, 306), (305, 306, 307), (307, 306, 308), (307, 308, 309), (309, 308, 310), (309, 310, 311), (311, 310, 312), (311, 312, 313), (313, 312, 314), (313, 314, 315), (315, 314, 316), (315, 316, 317), (317, 316, 318), (317, 318, 319), (319, 318, 320), (319, 320, 321), (321, 320, 322), (321, 322, 323), (323, 322, 324), (323, 324, 325), (325, 324, 326), (325, 326, 327), (327, 326, 328), (327, 328, 329), (329, 328, 330), (329, 330, 331), (331, 330, 332), (331, 332, 333), (333, 332, 334), (333, 334, 335), (335, 334, 336), (335, 336, 337), (337, 336, 338), (337, 338, 339), (339, 338, 340), (339, 340, 341), (341, 340, 342), (341, 342, 343), (343, 342, 344), (343, 344, 345), (345, 344, 346), (345, 346, 347), (347, 346, 348), (347, 348, 349), (349, 348, 350), (349, 350, 351), (351, 350, 352), (351, 352, 353), (240, 238, 237), (237, 354, 352), (352, 350, 348), (348, 346, 344), (344, 342, 340), (340, 338, 336), (336, 334, 332), (332, 330, 328), (328, 326, 324), (324, 322, 320), (320, 318, 316), (316, 314, 312), (312, 310, 308), (308, 306, 304), (304, 302, 300), (300, 298, 296), (296, 294, 292), (292, 290, 288), (288, 286, 284), (284, 282, 280), (280, 278, 276), (276, 274, 272), (272, 270, 268), (268, 266, 264), (264, 262, 260), (260, 258, 256), (256, 254, 252), (252, 250, 248), (248, 246, 244), (244, 242, 240), (240, 237, 352), (352, 348, 344), (344, 340, 336), (336, 332, 328), (328, 324, 320), (320, 316, 312), (312, 308, 304), (304, 300, 296), (296, 292, 288), (288, 284, 280), (280, 276, 272), (272, 268, 264), (264, 260, 256), (256, 252, 248), (248, 244, 240), (240, 352, 344), (344, 336, 328), (328, 320, 312), (312, 304, 296), (296, 288, 280), (280, 272, 264), (264, 256, 248), (248, 240, 344), (344, 328, 312), (312, 296, 280), (280, 264, 248), (248, 344, 312), (312, 280, 248), (353, 352, 354), (353, 354, 355), (355, 354, 237), (355, 237, 236), (355, 236, 239), (239, 241, 243), (243, 245, 247), (247, 249, 251), (251, 253, 255), (255, 257, 259), (259, 261, 263), (263, 265, 267), (267, 269, 271), (271, 273, 275), (275, 277, 279), (279, 281, 283), (283, 285, 287), (287, 289, 291), (291, 293, 295), (295, 297, 299), (299, 301, 303), (303, 305, 307), (307, 309, 311), (311, 313, 315), (315, 317, 319), (319, 321, 323), (323, 325, 327), (327, 329, 331), (331, 333, 335), (335, 337, 339), (339, 341, 343), (343, 345, 347), (347, 349, 351), (351, 353, 355), (355, 239, 243), (243, 247, 251), (251, 255, 259), (259, 263, 267), (267, 271, 275), (275, 279, 283), (283, 287, 291), (291, 295, 299), (299, 303, 307), (307, 311, 315), (315, 319, 323), (323, 327, 331), (331, 335, 339), (339, 343, 347), (347, 351, 355), (355, 243, 251), (251, 259, 267), (267, 275, 283), (283, 291, 299), (299, 307, 315), (315, 323, 331), (331, 339, 347), (347, 355, 251), (251, 267, 283), (283, 299, 315), (315, 331, 347), (347, 251, 283), (283, 315, 347)])
me_coin_base_002.use_remesh_fix_poles = True
me_coin_base_002.use_remesh_preserve_attributes = False
me_coin_base_002.update()
me_coin_base_003 = bpy.data.meshes.new('coin_base.003')
me_coin_base_003.from_pydata([(0.001777, 0.01691, 0.002), (0.001777, 0.01691, 0.011), (0.003534, 0.01663, 0.011), (0.003534, 0.01663, 0.002), (0.005253, 0.01617, 0.011), (0.005253, 0.01617, 0.002), (0.006915, 0.01553, 0.011), (0.006915, 0.01553, 0.002), (0.0085, 0.01472, 0.011), (0.0085, 0.01472, 0.002), (0.009992, 0.01375, 0.011), (0.009992, 0.01375, 0.002), (0.01138, 0.01263, 0.011), (0.01138, 0.01263, 0.002), (0.01263, 0.01138, 0.011), (0.01263, 0.01138, 0.002), (0.01375, 0.009992, 0.011), (0.01375, 0.009992, 0.002), (0.01472, 0.0085, 0.011), (0.01472, 0.0085, 0.002), (0.01553, 0.006915, 0.011), (0.01553, 0.006915, 0.002), (0.01617, 0.005253, 0.011), (0.01617, 0.005253, 0.002), (0.01663, 0.003534, 0.011), (0.01663, 0.003534, 0.002), (0.01691, 0.001777, 0.011), (0.01691, 0.001777, 0.002), (0.017, -7.431e-10, 0.011), (0.017, -7.431e-10, 0.002), (0.01691, -0.001777, 0.011), (0.01691, -0.001777, 0.002), (0.01663, -0.003534, 0.011), (0.01663, -0.003534, 0.002), (0.01617, -0.005253, 0.011), (0.01617, -0.005253, 0.002), (0.01553, -0.006915, 0.011), (0.01553, -0.006915, 0.002), (0.01472, -0.0085, 0.011), (0.01472, -0.0085, 0.002), (0.01375, -0.009992, 0.011), (0.01375, -0.009992, 0.002), (0.01263, -0.01138, 0.011), (0.01263, -0.01138, 0.002), (0.01138, -0.01263, 0.011), (0.01138, -0.01263, 0.002), (0.009992, -0.01375, 0.011), (0.009992, -0.01375, 0.002), (0.0085, -0.01472, 0.011), (0.0085, -0.01472, 0.002), (0.006915, -0.01553, 0.011), (0.006915, -0.01553, 0.002), (0.005253, -0.01617, 0.011), (0.005253, -0.01617, 0.002), (0.003534, -0.01663, 0.011), (0.003534, -0.01663, 0.002), (0.001777, -0.01691, 0.011), (0.001777, -0.01691, 0.002), (-1.486e-09, -0.017, 0.011), (-1.486e-09, -0.017, 0.002), (-0.001777, -0.01691, 0.011), (-0.001777, -0.01691, 0.002), (-0.003535, -0.01663, 0.011), (-0.003535, -0.01663, 0.002), (-0.005253, -0.01617, 0.011), (-0.005253, -0.01617, 0.002), (-0.006915, -0.01553, 0.011), (-0.006915, -0.01553, 0.002), (-0.0085, -0.01472, 0.011), (-0.0085, -0.01472, 0.002), (-0.009992, -0.01375, 0.011), (-0.009992, -0.01375, 0.002), (-0.01138, -0.01263, 0.011), (-0.01138, -0.01263, 0.002), (-0.01263, -0.01138, 0.011), (-0.01263, -0.01138, 0.002), (-0.01375, -0.009992, 0.011), (-0.01375, -0.009992, 0.002), (-0.01472, -0.0085, 0.011), (-0.01472, -0.0085, 0.002), (-0.01553, -0.006915, 0.011), (-0.01553, -0.006915, 0.002), (-0.01617, -0.005253, 0.011), (-0.01617, -0.005253, 0.002), (-0.01663, -0.003535, 0.011), (-0.01663, -0.003535, 0.002), (-0.01691, -0.001777, 0.011), (-0.01691, -0.001777, 0.002), (-0.017, 2.027e-10, 0.011), (-0.017, 2.027e-10, 0.002), (-0.01691, 0.001777, 0.011), (-0.01691, 0.001777, 0.002), (-0.01663, 0.003534, 0.011), (-0.01663, 0.003534, 0.002), (-0.01617, 0.005253, 0.011), (-0.01617, 0.005253, 0.002), (-0.01553, 0.006915, 0.011), (-0.01553, 0.006915, 0.002), (-0.01472, 0.0085, 0.011), (-0.01472, 0.0085, 0.002), (-0.01375, 0.009992, 0.011), (-0.01375, 0.009992, 0.002), (-0.01263, 0.01138, 0.011), (-0.01263, 0.01138, 0.002), (-0.01138, 0.01263, 0.011), (-0.01138, 0.01263, 0.002), (-0.009992, 0.01375, 0.011), (-0.009992, 0.01375, 0.002), (-0.0085, 0.01472, 0.011), (-0.0085, 0.01472, 0.002), (-0.006915, 0.01553, 0.011), (-0.006915, 0.01553, 0.002), (-0.005253, 0.01617, 0.011), (-0.005253, 0.01617, 0.002), (-0.003535, 0.01663, 0.011), (-0.003535, 0.01663, 0.002), (-0.001777, 0.01691, 0.011), (-0.001777, 0.01691, 0.002), (0.001464, 0.01493, 0.002), (0.003119, 0.01467, 0.002), (0.003119, 0.01467, 0.011), (0.001464, 0.01493, 0.011), (0.004635, 0.01427, 0.002), (0.004635, 0.01427, 0.011), (0.006101, 0.0137, 0.002), (0.006101, 0.0137, 0.011), (0.0075, 0.01299, 0.002), (0.0075, 0.01299, 0.011), (0.008817, 0.01214, 0.002), (0.008817, 0.01214, 0.011), (0.01004, 0.01115, 0.002), (0.01004, 0.01115, 0.011), (0.01115, 0.01004, 0.002), (0.01115, 0.01004, 0.011), (0.01214, 0.008817, 0.002), (0.01214, 0.008817, 0.011), (0.01299, 0.0075, 0.002), (0.01299, 0.0075, 0.011), (0.0137, 0.006101, 0.002), (0.0137, 0.006101, 0.011), (0.01427, 0.004635, 0.002), (0.01427, 0.004635, 0.011), (0.01467, 0.003119, 0.002), (0.01467, 0.003119, 0.011), (0.01492, 0.001568, 0.002), (0.01492, 0.001568, 0.011), (0.015, -7.431e-10, 0.002), (0.015, -7.431e-10, 0.011), (0.01492, -0.001568, 0.002), (0.01492, -0.001568, 0.011), (0.01467, -0.003119, 0.002), (0.01467, -0.003119, 0.011), (0.01427, -0.004635, 0.002), (0.01427, -0.004635, 0.011), (0.0137, -0.006101, 0.002), (0.0137, -0.006101, 0.011), (0.01299, -0.0075, 0.002), (0.01299, -0.0075, 0.011), (0.01214, -0.008817, 0.002), (0.01214, -0.008817, 0.011), (0.01115, -0.01004, 0.002), (0.01115, -0.01004, 0.011), (0.01004, -0.01115, 0.002), (0.01004, -0.01115, 0.011), (0.008817, -0.01214, 0.002), (0.008817, -0.01214, 0.011), (0.0075, -0.01299, 0.002), (0.0075, -0.01299, 0.011), (0.006101, -0.0137, 0.002), (0.006101, -0.0137, 0.011), (0.004635, -0.01427, 0.002), (0.004635, -0.01427, 0.011), (0.003119, -0.01467, 0.002), (0.003119, -0.01467, 0.011), (0.001568, -0.01492, 0.002), (0.001568, -0.01492, 0.011), (-1.486e-09, -0.015, 0.002), (-1.486e-09, -0.015, 0.011), (-0.001568, -0.01492, 0.002), (-0.001568, -0.01492, 0.011), (-0.003119, -0.01467, 0.002), (-0.003119, -0.01467, 0.011), (-0.004635, -0.01427, 0.002), (-0.004635, -0.01427, 0.011), (-0.006101, -0.0137, 0.002), (-0.006101, -0.0137, 0.011), (-0.0075, -0.01299, 0.002), (-0.0075, -0.01299, 0.011), (-0.008817, -0.01214, 0.002), (-0.008817, -0.01214, 0.011), (-0.01004, -0.01115, 0.002), (-0.01004, -0.01115, 0.011), (-0.01115, -0.01004, 0.002), (-0.01115, -0.01004, 0.011), (-0.01214, -0.008817, 0.002), (-0.01214, -0.008817, 0.011), (-0.01299, -0.0075, 0.002), (-0.01299, -0.0075, 0.011), (-0.0137, -0.006101, 0.002), (-0.0137, -0.006101, 0.011), (-0.01427, -0.004635, 0.002), (-0.01427, -0.004635, 0.011), (-0.01467, -0.003119, 0.002), (-0.01467, -0.003119, 0.011), (-0.01492, -0.001568, 0.002), (-0.01492, -0.001568, 0.011), (-0.015, 2.027e-10, 0.002), (-0.015, 2.027e-10, 0.011), (-0.01492, 0.001568, 0.002), (-0.01492, 0.001568, 0.011), (-0.01467, 0.003119, 0.002), (-0.01467, 0.003119, 0.011), (-0.01427, 0.004635, 0.002), (-0.01427, 0.004635, 0.011), (-0.0137, 0.006101, 0.002), (-0.0137, 0.006101, 0.011), (-0.01299, 0.0075, 0.002), (-0.01299, 0.0075, 0.011), (-0.01214, 0.008817, 0.002), (-0.01214, 0.008817, 0.011), (-0.01115, 0.01004, 0.002), (-0.01115, 0.01004, 0.011), (-0.01004, 0.01115, 0.002), (-0.01004, 0.01115, 0.011), (-0.008817, 0.01214, 0.002), (-0.008817, 0.01214, 0.011), (-0.0075, 0.01299, 0.002), (-0.0075, 0.01299, 0.011), (-0.006101, 0.0137, 0.002), (-0.006101, 0.0137, 0.011), (-0.004635, 0.01427, 0.002), (-0.004635, 0.01427, 0.011), (-0.003119, 0.01467, 0.002), (-0.003119, 0.01467, 0.011), (-0.001464, 0.01493, 0.002), (-0.001464, 0.01493, 0.011), (0.0, 0.02, 0.0), (0.0, 0.02, 0.002), (0.002091, 0.01989, 0.002), (0.002091, 0.01989, 0.0), (0.004158, 0.01956, 0.002), (0.004158, 0.01956, 0.0), (0.00618, 0.01902, 0.002), (0.00618, 0.01902, 0.0), (0.008135, 0.01827, 0.002), (0.008135, 0.01827, 0.0), (0.01, 0.01732, 0.002), (0.01, 0.01732, 0.0), (0.01176, 0.01618, 0.002), (0.01176, 0.01618, 0.0), (0.01338, 0.01486, 0.002), (0.01338, 0.01486, 0.0), (0.01486, 0.01338, 0.002), (0.01486, 0.01338, 0.0), (0.01618, 0.01176, 0.002), (0.01618, 0.01176, 0.0), (0.01732, 0.01, 0.002), (0.01732, 0.01, 0.0), (0.01827, 0.008135, 0.002), (0.01827, 0.008135, 0.0), (0.01902, 0.00618, 0.002), (0.01902, 0.00618, 0.0), (0.01956, 0.004158, 0.002), (0.01956, 0.004158, 0.0), (0.01989, 0.002091, 0.002), (0.01989, 0.002091, 0.0), (0.02, -8.742e-10, 0.002), (0.02, -8.742e-10, 0.0), (0.01989, -0.002091, 0.002), (0.01989, -0.002091, 0.0), (0.01956, -0.004158, 0.002), (0.01956, -0.004158, 0.0), (0.01902, -0.00618, 0.002), (0.01902, -0.00618, 0.0), (0.01827, -0.008135, 0.002), (0.01827, -0.008135, 0.0), (0.01732, -0.01, 0.002), (0.01732, -0.01, 0.0), (0.01618, -0.01176, 0.002), (0.01618, -0.01176, 0.0), (0.01486, -0.01338, 0.002), (0.01486, -0.01338, 0.0), (0.01338, -0.01486, 0.002), (0.01338, -0.01486, 0.0), (0.01176, -0.01618, 0.002), (0.01176, -0.01618, 0.0), (0.01, -0.01732, 0.002), (0.01, -0.01732, 0.0), (0.008135, -0.01827, 0.002), (0.008135, -0.01827, 0.0), (0.00618, -0.01902, 0.002), (0.00618, -0.01902, 0.0), (0.004158, -0.01956, 0.002), (0.004158, -0.01956, 0.0), (0.002091, -0.01989, 0.002), (0.002091, -0.01989, 0.0), (-1.748e-09, -0.02, 0.002), (-1.748e-09, -0.02, 0.0), (-0.002091, -0.01989, 0.002), (-0.002091, -0.01989, 0.0), (-0.004158, -0.01956, 0.002), (-0.004158, -0.01956, 0.0), (-0.00618, -0.01902, 0.002), (-0.00618, -0.01902, 0.0), (-0.008135, -0.01827, 0.002), (-0.008135, -0.01827, 0.0), (-0.01, -0.01732, 0.002), (-0.01, -0.01732, 0.0), (-0.01176, -0.01618, 0.002), (-0.01176, -0.01618, 0.0), (-0.01338, -0.01486, 0.002), (-0.01338, -0.01486, 0.0), (-0.01486, -0.01338, 0.002), (-0.01486, -0.01338, 0.0), (-0.01618, -0.01176, 0.002), (-0.01618, -0.01176, 0.0), (-0.01732, -0.01, 0.002), (-0.01732, -0.01, 0.0), (-0.01827, -0.008135, 0.002), (-0.01827, -0.008135, 0.0), (-0.01902, -0.00618, 0.002), (-0.01902, -0.00618, 0.0), (-0.01956, -0.004158, 0.002), (-0.01956, -0.004158, 0.0), (-0.01989, -0.002091, 0.002), (-0.01989, -0.002091, 0.0), (-0.02, 2.385e-10, 0.002), (-0.02, 2.385e-10, 0.0), (-0.01989, 0.002091, 0.002), (-0.01989, 0.002091, 0.0), (-0.01956, 0.004158, 0.002), (-0.01956, 0.004158, 0.0), (-0.01902, 0.00618, 0.002), (-0.01902, 0.00618, 0.0), (-0.01827, 0.008135, 0.002), (-0.01827, 0.008135, 0.0), (-0.01732, 0.01, 0.002), (-0.01732, 0.01, 0.0), (-0.01618, 0.01176, 0.002), (-0.01618, 0.01176, 0.0), (-0.01486, 0.01338, 0.002), (-0.01486, 0.01338, 0.0), (-0.01338, 0.01486, 0.002), (-0.01338, 0.01486, 0.0), (-0.01176, 0.01618, 0.002), (-0.01176, 0.01618, 0.0), (-0.01, 0.01732, 0.002), (-0.01, 0.01732, 0.0), (-0.008135, 0.01827, 0.002), (-0.008135, 0.01827, 0.0), (-0.00618, 0.01902, 0.002), (-0.00618, 0.01902, 0.0), (-0.004158, 0.01956, 0.002), (-0.004158, 0.01956, 0.0), (-0.002091, 0.01989, 0.002), (-0.002091, 0.01989, 0.0)], [], [(0, 1, 2), (0, 2, 3), (3, 2, 4), (3, 4, 5), (5, 4, 6), (5, 6, 7), (7, 6, 8), (7, 8, 9), (9, 8, 10), (9, 10, 11), (11, 10, 12), (11, 12, 13), (13, 12, 14), (13, 14, 15), (15, 14, 16), (15, 16, 17), (17, 16, 18), (17, 18, 19), (19, 18, 20), (19, 20, 21), (21, 20, 22), (21, 22, 23), (23, 22, 24), (23, 24, 25), (25, 24, 26), (25, 26, 27), (27, 26, 28), (27, 28, 29), (29, 28, 30), (29, 30, 31), (31, 30, 32), (31, 32, 33), (33, 32, 34), (33, 34, 35), (35, 34, 36), (35, 36, 37), (37, 36, 38), (37, 38, 39), (39, 38, 40), (39, 40, 41), (41, 40, 42), (41, 42, 43), (43, 42, 44), (43, 44, 45), (45, 44, 46), (45, 46, 47), (47, 46, 48), (47, 48, 49), (49, 48, 50), (49, 50, 51), (51, 50, 52), (51, 52, 53), (53, 52, 54), (53, 54, 55), (55, 54, 56), (55, 56, 57), (57, 56, 58), (57, 58, 59), (59, 58, 60), (59, 60, 61), (61, 60, 62), (61, 62, 63), (63, 62, 64), (63, 64, 65), (65, 64, 66), (65, 66, 67), (67, 66, 68), (67, 68, 69), (69, 68, 70), (69, 70, 71), (71, 70, 72), (71, 72, 73), (73, 72, 74), (73, 74, 75), (75, 74, 76), (75, 76, 77), (77, 76, 78), (77, 78, 79), (79, 78, 80), (79, 80, 81), (81, 80, 82), (81, 82, 83), (83, 82, 84), (83, 84, 85), (85, 84, 86), (85, 86, 87), (87, 86, 88), (87, 88, 89), (89, 88, 90), (89, 90, 91), (91, 90, 92), (91, 92, 93), (93, 92, 94), (93, 94, 95), (95, 94, 96), (95, 96, 97), (97, 96, 98), (97, 98, 99), (99, 98, 100), (99, 100, 101), (101, 100, 102), (101, 102, 103), (103, 102, 104), (103, 104, 105), (105, 104, 106), (105, 106, 107), (107, 106, 108), (107, 108, 109), (109, 108, 110), (109, 110, 111), (111, 110, 112), (111, 112, 113), (113, 112, 114), (113, 114, 115), (115, 114, 116), (115, 116, 117), (118, 119, 120), (118, 120, 121), (119, 122, 123), (119, 123, 120), (122, 124, 125), (122, 125, 123), (124, 126, 127), (124, 127, 125), (126, 128, 129), (126, 129, 127), (128, 130, 131), (128, 131, 129), (130, 132, 133), (130, 133, 131), (132, 134, 135), (132, 135, 133), (134, 136, 137), (134, 137, 135), (136, 138, 139), (136, 139, 137), (138, 140, 141), (138, 141, 139), (140, 142, 143), (140, 143, 141), (142, 144, 145), (142, 145, 143), (144, 146, 147), (144, 147, 145), (146, 148, 149), (146, 149, 147), (148, 150, 151), (148, 151, 149), (150, 152, 153), (150, 153, 151), (152, 154, 155), (152, 155, 153), (154, 156, 157), (154, 157, 155), (156, 158, 159), (156, 159, 157), (158, 160, 161), (158, 161, 159), (160, 162, 163), (160, 163, 161), (162, 164, 165), (162, 165, 163), (164, 166, 167), (164, 167, 165), (166, 168, 169), (166, 169, 167), (168, 170, 171), (168, 171, 169), (170, 172, 173), (170, 173, 171), (172, 174, 175), (172, 175, 173), (174, 176, 177), (174, 177, 175), (176, 178, 179), (176, 179, 177), (178, 180, 181), (178, 181, 179), (180, 182, 183), (180, 183, 181), (182, 184, 185), (182, 185, 183), (184, 186, 187), (184, 187, 185), (186, 188, 189), (186, 189, 187), (188, 190, 191), (188, 191, 189), (190, 192, 193), (190, 193, 191), (192, 194, 195), (192, 195, 193), (194, 196, 197), (194, 197, 195), (196, 198, 199), (196, 199, 197), (198, 200, 201), (198, 201, 199), (200, 202, 203), (200, 203, 201), (202, 204, 205), (202, 205, 203), (204, 206, 207), (204, 207, 205), (206, 208, 209), (206, 209, 207), (208, 210, 211), (208, 211, 209), (210, 212, 213), (210, 213, 211), (212, 214, 215), (212, 215, 213), (214, 216, 217), (214, 217, 215), (216, 218, 219), (216, 219, 217), (218, 220, 221), (218, 221, 219), (220, 222, 223), (220, 223, 221), (222, 224, 225), (222, 225, 223), (224, 226, 227), (224, 227, 225), (226, 228, 229), (226, 229, 227), (228, 230, 231), (228, 231, 229), (230, 232, 233), (230, 233, 231), (232, 234, 235), (232, 235, 233), (1, 0, 118), (1, 118, 121), (0, 3, 119), (0, 119, 118), (2, 1, 121), (2, 121, 120), (3, 5, 122), (3, 122, 119), (4, 2, 120), (4, 120, 123), (5, 7, 124), (5, 124, 122), (6, 4, 123), (6, 123, 125), (7, 9, 126), (7, 126, 124), (8, 6, 125), (8, 125, 127), (9, 11, 128), (9, 128, 126), (10, 8, 127), (10, 127, 129), (11, 13, 130), (11, 130, 128), (12, 10, 129), (12, 129, 131), (13, 15, 132), (13, 132, 130), (14, 12, 131), (14, 131, 133), (15, 17, 134), (15, 134, 132), (16, 14, 133), (16, 133, 135), (17, 19, 136), (17, 136, 134), (18, 16, 135), (18, 135, 137), (19, 21, 138), (19, 138, 136), (20, 18, 137), (20, 137, 139), (21, 23, 140), (21, 140, 138), (22, 20, 139), (22, 139, 141), (23, 25, 142), (23, 142, 140), (24, 22, 141), (24, 141, 143), (25, 27, 144), (25, 144, 142), (26, 24, 143), (26, 143, 145), (27, 29, 146), (27, 146, 144), (28, 26, 145), (28, 145, 147), (29, 31, 148), (29, 148, 146), (30, 28, 147), (30, 147, 149), (31, 33, 150), (31, 150, 148), (32, 30, 149), (32, 149, 151), (33, 35, 152), (33, 152, 150), (34, 32, 151), (34, 151, 153), (35, 37, 154), (35, 154, 152), (36, 34, 153), (36, 153, 155), (37, 39, 156), (37, 156, 154), (38, 36, 155), (38, 155, 157), (39, 41, 158), (39, 158, 156), (40, 38, 157), (40, 157, 159), (41, 43, 160), (41, 160, 158), (42, 40, 159), (42, 159, 161), (43, 45, 162), (43, 162, 160), (44, 42, 161), (44, 161, 163), (45, 47, 164), (45, 164, 162), (46, 44, 163), (46, 163, 165), (47, 49, 166), (47, 166, 164), (48, 46, 165), (48, 165, 167), (49, 51, 168), (49, 168, 166), (50, 48, 167), (50, 167, 169), (51, 53, 170), (51, 170, 168), (52, 50, 169), (52, 169, 171), (53, 55, 172), (53, 172, 170), (54, 52, 171), (54, 171, 173), (55, 57, 174), (55, 174, 172), (56, 54, 173), (56, 173, 175), (57, 59, 176), (57, 176, 174), (58, 56, 175), (58, 175, 177), (59, 61, 178), (59, 178, 176), (60, 58, 177), (60, 177, 179), (61, 63, 180), (61, 180, 178), (62, 60, 179), (62, 179, 181), (63, 65, 182), (63, 182, 180), (64, 62, 181), (64, 181, 183), (65, 67, 184), (65, 184, 182), (66, 64, 183), (66, 183, 185), (67, 69, 186), (67, 186, 184), (68, 66, 185), (68, 185, 187), (69, 71, 188), (69, 188, 186), (70, 68, 187), (70, 187, 189), (71, 73, 190), (71, 190, 188), (72, 70, 189), (72, 189, 191), (73, 75, 192), (73, 192, 190), (74, 72, 191), (74, 191, 193), (75, 77, 194), (75, 194, 192), (76, 74, 193), (76, 193, 195), (77, 79, 196), (77, 196, 194), (78, 76, 195), (78, 195, 197), (79, 81, 198), (79, 198, 196), (80, 78, 197), (80, 197, 199), (81, 83, 200), (81, 200, 198), (82, 80, 199), (82, 199, 201), (83, 85, 202), (83, 202, 200), (84, 82, 201), (84, 201, 203), (85, 87, 204), (85, 204, 202), (86, 84, 203), (86, 203, 205), (87, 89, 206), (87, 206, 204), (88, 86, 205), (88, 205, 207), (89, 91, 208), (89, 208, 206), (90, 88, 207), (90, 207, 209), (91, 93, 210), (91, 210, 208), (92, 90, 209), (92, 209, 211), (93, 95, 212), (93, 212, 210), (94, 92, 211), (94, 211, 213), (95, 97, 214), (95, 214, 212), (96, 94, 213), (96, 213, 215), (97, 99, 216), (97, 216, 214), (98, 96, 215), (98, 215, 217), (99, 101, 218), (99, 218, 216), (100, 98, 217), (100, 217, 219), (101, 103, 220), (101, 220, 218), (102, 100, 219), (102, 219, 221), (103, 105, 222), (103, 222, 220), (104, 102, 221), (104, 221, 223), (105, 107, 224), (105, 224, 222), (106, 104, 223), (106, 223, 225), (107, 109, 226), (107, 226, 224), (108, 106, 225), (108, 225, 227), (109, 111, 228), (109, 228, 226), (110, 108, 227), (110, 227, 229), (111, 113, 230), (111, 230, 228), (112, 110, 229), (112, 229, 231), (113, 115, 232), (113, 232, 230), (114, 112, 231), (114, 231, 233), (115, 117, 234), (115, 234, 232), (116, 114, 233), (116, 233, 235), (117, 116, 235), (117, 235, 234), (236, 237, 238), (236, 238, 239), (239, 238, 240), (239, 240, 241), (241, 240, 242), (241, 242, 243), (243, 242, 244), (243, 244, 245), (245, 244, 246), (245, 246, 247), (247, 246, 248), (247, 248, 249), (249, 248, 250), (249, 250, 251), (251, 250, 252), (251, 252, 253), (253, 252, 254), (253, 254, 255), (255, 254, 256), (255, 256, 257), (257, 256, 258), (257, 258, 259), (259, 258, 260), (259, 260, 261), (261, 260, 262), (261, 262, 263), (263, 262, 264), (263, 264, 265), (265, 264, 266), (265, 266, 267), (267, 266, 268), (267, 268, 269), (269, 268, 270), (269, 270, 271), (271, 270, 272), (271, 272, 273), (273, 272, 274), (273, 274, 275), (275, 274, 276), (275, 276, 277), (277, 276, 278), (277, 278, 279), (279, 278, 280), (279, 280, 281), (281, 280, 282), (281, 282, 283), (283, 282, 284), (283, 284, 285), (285, 284, 286), (285, 286, 287), (287, 286, 288), (287, 288, 289), (289, 288, 290), (289, 290, 291), (291, 290, 292), (291, 292, 293), (293, 292, 294), (293, 294, 295), (295, 294, 296), (295, 296, 297), (297, 296, 298), (297, 298, 299), (299, 298, 300), (299, 300, 301), (301, 300, 302), (301, 302, 303), (303, 302, 304), (303, 304, 305), (305, 304, 306), (305, 306, 307), (307, 306, 308), (307, 308, 309), (309, 308, 310), (309, 310, 311), (311, 310, 312), (311, 312, 313), (313, 312, 314), (313, 314, 315), (315, 314, 316), (315, 316, 317), (317, 316, 318), (317, 318, 319), (319, 318, 320), (319, 320, 321), (321, 320, 322), (321, 322, 323), (323, 322, 324), (323, 324, 325), (325, 324, 326), (325, 326, 327), (327, 326, 328), (327, 328, 329), (329, 328, 330), (329, 330, 331), (331, 330, 332), (331, 332, 333), (333, 332, 334), (333, 334, 335), (335, 334, 336), (335, 336, 337), (337, 336, 338), (337, 338, 339), (339, 338, 340), (339, 340, 341), (341, 340, 342), (341, 342, 343), (343, 342, 344), (343, 344, 345), (345, 344, 346), (345, 346, 347), (347, 346, 348), (347, 348, 349), (349, 348, 350), (349, 350, 351), (351, 350, 352), (351, 352, 353), (240, 238, 237), (237, 354, 352), (352, 350, 348), (348, 346, 344), (344, 342, 340), (340, 338, 336), (336, 334, 332), (332, 330, 328), (328, 326, 324), (324, 322, 320), (320, 318, 316), (316, 314, 312), (312, 310, 308), (308, 306, 304), (304, 302, 300), (300, 298, 296), (296, 294, 292), (292, 290, 288), (288, 286, 284), (284, 282, 280), (280, 278, 276), (276, 274, 272), (272, 270, 268), (268, 266, 264), (264, 262, 260), (260, 258, 256), (256, 254, 252), (252, 250, 248), (248, 246, 244), (244, 242, 240), (240, 237, 352), (352, 348, 344), (344, 340, 336), (336, 332, 328), (328, 324, 320), (320, 316, 312), (312, 308, 304), (304, 300, 296), (296, 292, 288), (288, 284, 280), (280, 276, 272), (272, 268, 264), (264, 260, 256), (256, 252, 248), (248, 244, 240), (240, 352, 344), (344, 336, 328), (328, 320, 312), (312, 304, 296), (296, 288, 280), (280, 272, 264), (264, 256, 248), (248, 240, 344), (344, 328, 312), (312, 296, 280), (280, 264, 248), (248, 344, 312), (312, 280, 248), (353, 352, 354), (353, 354, 355), (355, 354, 237), (355, 237, 236), (355, 236, 239), (239, 241, 243), (243, 245, 247), (247, 249, 251), (251, 253, 255), (255, 257, 259), (259, 261, 263), (263, 265, 267), (267, 269, 271), (271, 273, 275), (275, 277, 279), (279, 281, 283), (283, 285, 287), (287, 289, 291), (291, 293, 295), (295, 297, 299), (299, 301, 303), (303, 305, 307), (307, 309, 311), (311, 313, 315), (315, 317, 319), (319, 321, 323), (323, 325, 327), (327, 329, 331), (331, 333, 335), (335, 337, 339), (339, 341, 343), (343, 345, 347), (347, 349, 351), (351, 353, 355), (355, 239, 243), (243, 247, 251), (251, 255, 259), (259, 263, 267), (267, 271, 275), (275, 279, 283), (283, 287, 291), (291, 295, 299), (299, 303, 307), (307, 311, 315), (315, 319, 323), (323, 327, 331), (331, 335, 339), (339, 343, 347), (347, 351, 355), (355, 243, 251), (251, 259, 267), (267, 275, 283), (283, 291, 299), (299, 307, 315), (315, 323, 331), (331, 339, 347), (347, 355, 251), (251, 267, 283), (283, 299, 315), (315, 331, 347), (347, 251, 283), (283, 315, 347)])
me_coin_base_003.use_remesh_fix_poles = True
me_coin_base_003.use_remesh_preserve_attributes = False
me_coin_base_003.update()

# ---- objects
ob_coin_base = bpy.data.objects.new('coin_base', me_coin_base)
ob_coin_base_001 = bpy.data.objects.new('coin_base.001', me_coin_base_001)
ob_coin_base_002 = bpy.data.objects.new('coin_base.002', me_coin_base_002)
ob_coin_base_003 = bpy.data.objects.new('coin_base.003', me_coin_base_003)

# ---- transforms, parenting, visibility, modifiers, constraints
ob_coin_base.location = (0.02, 0.02, 0.0)
ob_coin_base_001.location = (0.02, -0.02, 0.0)
ob_coin_base_002.location = (-0.02, 0.02, 0.0)
ob_coin_base_003.location = (-0.02, -0.02, 0.0)

# ---- collection membership
col_collection.objects.link(ob_coin_base)
col_collection.objects.link(ob_coin_base_001)
col_collection.objects.link(ob_coin_base_002)
col_collection.objects.link(ob_coin_base_003)

# ---- scene / render settings (as saved in the file)
scene.frame_start = 1; scene.frame_end = 250; scene.frame_set(1)
scene.render.engine = 'BLENDER_EEVEE_NEXT'
scene.cycles.use_denoising = False
scene.cycles.samples = 128
scene.cycles.sampling_pattern = 'TABULATED_SOBOL'
scene.cycles.use_adaptive_sampling = False
scene.cycles.use_light_tree = False
scene.view_settings.view_transform = 'Filmic'
bpy.context.view_layer.update()

# ---- added for rendering (the .blend has no active camera and no usable light): camera, sun
cam_auto = bpy.data.cameras.new('AutoCamera')
cam_auto.lens = 50.0
cam_auto.sensor_width = 36.0
cam_auto.clip_end = 1000.0
ob_auto_camera = bpy.data.objects.new('AutoCamera', cam_auto)
scene.collection.objects.link(ob_auto_camera)
ob_auto_camera.location = (0.185045, -0.222054, 0.153536)
ob_auto_camera.rotation_euler = (1.09748, -7.21219e-08, 0.694738)
scene.camera = ob_auto_camera
light_auto_sun = bpy.data.lights.new('AutoSun', 'SUN')
light_auto_sun.energy = 3.0
light_auto_sun.angle = 0.0523599
ob_auto_sun = bpy.data.objects.new('AutoSun', light_auto_sun)
scene.collection.objects.link(ob_auto_sun)
ob_auto_sun.rotation_euler = (0.872665, 0.174533, 0.523599)
bpy.context.view_layer.update()
